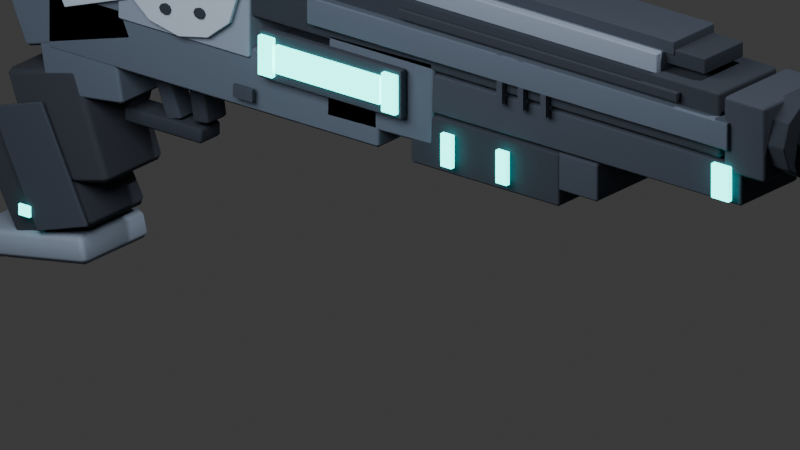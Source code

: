# Source: scifi_revolver_reference_match.blend  (saved by Blender 5.1.29; exported with 4.5.12 LTS)
import bpy
from mathutils import Matrix  # noqa: F401  (used for matrix-valued properties, if any)

bpy.ops.wm.read_factory_settings(use_empty=True)
scene = bpy.context.scene
scene.name = 'Scene'

# ---- collections
col_collection = bpy.data.collections.new('Collection'); scene.collection.children.link(col_collection)
col_scifi_revolver_referencematch = bpy.data.collections.new('SciFi_Revolver_ReferenceMatch'); scene.collection.children.link(col_scifi_revolver_referencematch)

# ---- materials (node trees are filled in below, after node groups)
mat_mat_ref_darkbluegray = bpy.data.materials.new('MAT_Ref_DarkBlueGray')
mat_mat_ref_lightslate = bpy.data.materials.new('MAT_Ref_LightSlate')
mat_mat_ref_black = bpy.data.materials.new('MAT_Ref_Black')
mat_mat_ref_slate = bpy.data.materials.new('MAT_Ref_Slate')
mat_mat_ref_insetdark = bpy.data.materials.new('MAT_Ref_InsetDark')
mat_mat_ref_cyanglow = bpy.data.materials.new('MAT_Ref_CyanGlow')
mat_mat_ref_gripblack = bpy.data.materials.new('MAT_Ref_GripBlack')

# ---- material node trees
mat_mat_ref_darkbluegray.use_nodes = True; mat_mat_ref_darkbluegray.node_tree.nodes.clear()
_N = mat_mat_ref_darkbluegray.node_tree.nodes; _L = mat_mat_ref_darkbluegray.node_tree.links
n0 = _N.new('ShaderNodeBsdfPrincipled'); n0.name = 'Principled BSDF'; n0.location = (-200, 100)
n0.inputs[0].default_value = (0.07, 0.095, 0.135, 1.0)
n0.inputs[1].default_value = 0.05
n0.inputs[2].default_value = 0.86
n1 = _N.new('ShaderNodeOutputMaterial'); n1.name = 'Material Output'; n1.location = (200, 100)
_L.new(n0.outputs[0], n1.inputs[0])
n1.is_active_output = True
mat_mat_ref_lightslate.use_nodes = True; mat_mat_ref_lightslate.node_tree.nodes.clear()
_N = mat_mat_ref_lightslate.node_tree.nodes; _L = mat_mat_ref_lightslate.node_tree.links
n0 = _N.new('ShaderNodeBsdfPrincipled'); n0.name = 'Principled BSDF'; n0.location = (-200, 100)
n0.inputs[0].default_value = (0.38, 0.46, 0.56, 1.0)
n0.inputs[1].default_value = 0.02
n0.inputs[2].default_value = 0.72
n1 = _N.new('ShaderNodeOutputMaterial'); n1.name = 'Material Output'; n1.location = (200, 100)
_L.new(n0.outputs[0], n1.inputs[0])
n1.is_active_output = True
mat_mat_ref_black.use_nodes = True; mat_mat_ref_black.node_tree.nodes.clear()
_N = mat_mat_ref_black.node_tree.nodes; _L = mat_mat_ref_black.node_tree.links
n0 = _N.new('ShaderNodeBsdfPrincipled'); n0.name = 'Principled BSDF'; n0.location = (-200, 100)
n0.inputs[0].default_value = (0.015, 0.022, 0.035, 1.0)
n0.inputs[2].default_value = 0.9
n1 = _N.new('ShaderNodeOutputMaterial'); n1.name = 'Material Output'; n1.location = (200, 100)
_L.new(n0.outputs[0], n1.inputs[0])
n1.is_active_output = True
mat_mat_ref_slate.use_nodes = True; mat_mat_ref_slate.node_tree.nodes.clear()
_N = mat_mat_ref_slate.node_tree.nodes; _L = mat_mat_ref_slate.node_tree.links
n0 = _N.new('ShaderNodeBsdfPrincipled'); n0.name = 'Principled BSDF'; n0.location = (-200, 100)
n0.inputs[0].default_value = (0.19, 0.235, 0.31, 1.0)
n0.inputs[1].default_value = 0.04
n0.inputs[2].default_value = 0.78
n1 = _N.new('ShaderNodeOutputMaterial'); n1.name = 'Material Output'; n1.location = (200, 100)
_L.new(n0.outputs[0], n1.inputs[0])
n1.is_active_output = True
mat_mat_ref_insetdark.use_nodes = True; mat_mat_ref_insetdark.node_tree.nodes.clear()
_N = mat_mat_ref_insetdark.node_tree.nodes; _L = mat_mat_ref_insetdark.node_tree.links
n0 = _N.new('ShaderNodeBsdfPrincipled'); n0.name = 'Principled BSDF'; n0.location = (-200, 100)
n0.inputs[0].default_value = (0.028, 0.038, 0.058, 1.0)
n0.inputs[2].default_value = 0.9
n1 = _N.new('ShaderNodeOutputMaterial'); n1.name = 'Material Output'; n1.location = (200, 100)
_L.new(n0.outputs[0], n1.inputs[0])
n1.is_active_output = True
mat_mat_ref_cyanglow.use_nodes = True; mat_mat_ref_cyanglow.node_tree.nodes.clear()
_N = mat_mat_ref_cyanglow.node_tree.nodes; _L = mat_mat_ref_cyanglow.node_tree.links
n0 = _N.new('ShaderNodeBsdfPrincipled'); n0.name = 'Principled BSDF'; n0.location = (-200, 100)
n0.inputs[0].default_value = (0.0, 0.95, 0.82, 1.0)
n0.inputs[2].default_value = 0.35
n0.inputs[27].default_value = (0.0, 1.0, 0.85, 1.0)
n0.inputs[28].default_value = 4.5
n1 = _N.new('ShaderNodeOutputMaterial'); n1.name = 'Material Output'; n1.location = (200, 100)
_L.new(n0.outputs[0], n1.inputs[0])
n1.is_active_output = True
mat_mat_ref_gripblack.use_nodes = True; mat_mat_ref_gripblack.node_tree.nodes.clear()
_N = mat_mat_ref_gripblack.node_tree.nodes; _L = mat_mat_ref_gripblack.node_tree.links
n0 = _N.new('ShaderNodeBsdfPrincipled'); n0.name = 'Principled BSDF'; n0.location = (-200, 100)
n0.inputs[0].default_value = (0.02, 0.025, 0.038, 1.0)
n0.inputs[2].default_value = 0.92
n1 = _N.new('ShaderNodeOutputMaterial'); n1.name = 'Material Output'; n1.location = (200, 100)
_L.new(n0.outputs[0], n1.inputs[0])
n1.is_active_output = True

# ---- world
world_world = bpy.data.worlds.new('World'); scene.world = world_world
world_world.use_nodes = True; world_world.node_tree.nodes.clear()
_N = world_world.node_tree.nodes; _L = world_world.node_tree.links
n0 = _N.new('ShaderNodeOutputWorld'); n0.name = 'World Output'; n0.location = (200, 100)
n1 = _N.new('ShaderNodeBackground'); n1.name = 'Background'; n1.location = (-200, 100)
n1.inputs[0].default_value = (0.05088, 0.05088, 0.05088, 1.0)
_L.new(n1.outputs[0], n0.inputs[0])
n0.is_active_output = True
world_world.color = (0.05088, 0.05088, 0.05088)
world_world.sun_shadow_jitter_overblur = 0.0

# ---- cameras
cam_camera = bpy.data.cameras.new('Camera')
cam_camera.clip_end = 100.0
cam_camera.ortho_scale = 7.314
cam_camera_006 = bpy.data.cameras.new('Camera.006')
cam_camera_006.type = 'ORTHO'
cam_camera_006.lens = 70.0
cam_camera_006.ortho_scale = 2.8
cam_camera_007 = bpy.data.cameras.new('Camera.007')
cam_camera_007.type = 'ORTHO'
cam_camera_007.lens = 70.0
cam_camera_007.ortho_scale = 5.6
cam_camera_008 = bpy.data.cameras.new('Camera.008')
cam_camera_008.type = 'ORTHO'
cam_camera_008.lens = 70.0
cam_camera_008.ortho_scale = 2.5
cam_camera_009 = bpy.data.cameras.new('Camera.009')
cam_camera_009.type = 'ORTHO'
cam_camera_009.lens = 70.0
cam_camera_009.ortho_scale = 2.5
cam_camera_010 = bpy.data.cameras.new('Camera.010')
cam_camera_010.type = 'ORTHO'
cam_camera_010.lens = 70.0
cam_camera_010.ortho_scale = 3.8

# ---- lights
light_light = bpy.data.lights.new('Light', 'POINT')
light_light.energy = 1000.0
light_light.shadow_soft_size = 0.1
light_area_001 = bpy.data.lights.new('Area.001', 'AREA')
light_area_001.energy = 600.0
light_area_001.size = 4.5
light_area_001.size_y = 1.0

# ---- meshes
me_cube_038 = bpy.data.meshes.new('Cube.038')
me_cube_038.from_pydata([(-1.015, -0.2235, -0.1614), (-1.015, -0.2235, 0.1614), (-1.015, 0.2235, -0.1614), (-1.015, 0.2235, 0.1614), (1.015, -0.2235, -0.1614), (1.015, -0.2235, 0.1614), (1.015, 0.2235, -0.1614), (1.015, 0.2235, 0.1614)], [], [(0, 1, 3, 2), (2, 3, 7, 6), (6, 7, 5, 4), (4, 5, 1, 0), (2, 6, 4, 0), (7, 3, 1, 5)])
_uv = me_cube_038.uv_layers.new(name='UVMap')
_uv.uv.foreach_set('vector', [0.375, 0.0, 0.625, 0.0, 0.625, 0.25, 0.375, 0.25, 0.375, 0.25, 0.625, 0.25, 0.625, 0.5, 0.375, 0.5, 0.375, 0.5, 0.625, 0.5, 0.625, 0.75, 0.375, 0.75, 0.375, 0.75, 0.625, 0.75, 0.625, 1.0, 0.375, 1.0, 0.125, 0.5, 0.375, 0.5, 0.375, 0.75, 0.125, 0.75, 0.625, 0.5, 0.875, 0.5, 0.875, 0.75, 0.625, 0.75])
me_cube_038.materials.append(mat_mat_ref_darkbluegray)
me_cube_038.update()
me_cube_039 = bpy.data.meshes.new('Cube.039')
me_cube_039.from_pydata([(-0.2301, -0.2235, -0.3344), (-0.4402, -0.2235, 0.1357), (-0.2301, 0.2235, -0.3344), (-0.4402, 0.2235, 0.1357), (0.4402, -0.2235, -0.1357), (0.2301, -0.2235, 0.3344), (0.4402, 0.2235, -0.1357), (0.2301, 0.2235, 0.3344)], [], [(0, 1, 3, 2), (2, 3, 7, 6), (6, 7, 5, 4), (4, 5, 1, 0), (2, 6, 4, 0), (7, 3, 1, 5)])
_uv = me_cube_039.uv_layers.new(name='UVMap')
_uv.uv.foreach_set('vector', [0.375, 0.0, 0.625, 0.0, 0.625, 0.25, 0.375, 0.25, 0.375, 0.25, 0.625, 0.25, 0.625, 0.5, 0.375, 0.5, 0.375, 0.5, 0.625, 0.5, 0.625, 0.75, 0.375, 0.75, 0.375, 0.75, 0.625, 0.75, 0.625, 1.0, 0.375, 1.0, 0.125, 0.5, 0.375, 0.5, 0.375, 0.75, 0.125, 0.75, 0.625, 0.5, 0.875, 0.5, 0.875, 0.75, 0.625, 0.75])
me_cube_039.materials.append(mat_mat_ref_darkbluegray)
me_cube_039.update()
me_cube_040 = bpy.data.meshes.new('Cube.040')
me_cube_040.from_pydata([(-0.361, -0.2235, -0.1787), (-0.2865, -0.2235, 0.2528), (-0.361, 0.2235, -0.1787), (-0.2865, 0.2235, 0.2528), (0.2865, -0.2235, -0.2528), (0.361, -0.2235, 0.1787), (0.2865, 0.2235, -0.2528), (0.361, 0.2235, 0.1787)], [], [(0, 1, 3, 2), (2, 3, 7, 6), (6, 7, 5, 4), (4, 5, 1, 0), (2, 6, 4, 0), (7, 3, 1, 5)])
_uv = me_cube_040.uv_layers.new(name='UVMap')
_uv.uv.foreach_set('vector', [0.375, 0.0, 0.625, 0.0, 0.625, 0.25, 0.375, 0.25, 0.375, 0.25, 0.625, 0.25, 0.625, 0.5, 0.375, 0.5, 0.375, 0.5, 0.625, 0.5, 0.625, 0.75, 0.375, 0.75, 0.375, 0.75, 0.625, 0.75, 0.625, 1.0, 0.375, 1.0, 0.125, 0.5, 0.375, 0.5, 0.375, 0.75, 0.125, 0.75, 0.625, 0.5, 0.875, 0.5, 0.875, 0.75, 0.625, 0.75])
me_cube_040.materials.append(mat_mat_ref_darkbluegray)
me_cube_040.update()
me_cube_041 = bpy.data.meshes.new('Cube.041')
me_cube_041.from_pydata([(-0.1558, -0.01504, -0.1316), (-0.2243, -0.01504, -0.006264), (-0.1558, 0.01504, -0.1316), (-0.2243, 0.01504, -0.006264), (0.2243, -0.01504, 0.006264), (0.1558, -0.01504, 0.1316), (0.2243, 0.01504, 0.006264), (0.1558, 0.01504, 0.1316)], [], [(0, 1, 3, 2), (2, 3, 7, 6), (6, 7, 5, 4), (4, 5, 1, 0), (2, 6, 4, 0), (7, 3, 1, 5)])
_uv = me_cube_041.uv_layers.new(name='UVMap')
_uv.uv.foreach_set('vector', [0.375, 0.0, 0.625, 0.0, 0.625, 0.25, 0.375, 0.25, 0.375, 0.25, 0.625, 0.25, 0.625, 0.5, 0.375, 0.5, 0.375, 0.5, 0.625, 0.5, 0.625, 0.75, 0.375, 0.75, 0.375, 0.75, 0.625, 0.75, 0.625, 1.0, 0.375, 1.0, 0.125, 0.5, 0.375, 0.5, 0.375, 0.75, 0.125, 0.75, 0.625, 0.5, 0.875, 0.5, 0.875, 0.75, 0.625, 0.75])
me_cube_041.materials.append(mat_mat_ref_lightslate)
me_cube_041.update()
me_cube_042 = bpy.data.meshes.new('Cube.042')
me_cube_042.from_pydata([(-1.446, -0.2235, -0.1695), (-1.446, -0.2235, 0.1695), (-1.446, 0.2235, -0.1695), (-1.446, 0.2235, 0.1695), (1.446, -0.2235, -0.1695), (1.446, -0.2235, 0.1695), (1.446, 0.2235, -0.1695), (1.446, 0.2235, 0.1695)], [], [(0, 1, 3, 2), (2, 3, 7, 6), (6, 7, 5, 4), (4, 5, 1, 0), (2, 6, 4, 0), (7, 3, 1, 5)])
_uv = me_cube_042.uv_layers.new(name='UVMap')
_uv.uv.foreach_set('vector', [0.375, 0.0, 0.625, 0.0, 0.625, 0.25, 0.375, 0.25, 0.375, 0.25, 0.625, 0.25, 0.625, 0.5, 0.375, 0.5, 0.375, 0.5, 0.625, 0.5, 0.625, 0.75, 0.375, 0.75, 0.375, 0.75, 0.625, 0.75, 0.625, 1.0, 0.375, 1.0, 0.125, 0.5, 0.375, 0.5, 0.375, 0.75, 0.125, 0.75, 0.625, 0.5, 0.875, 0.5, 0.875, 0.75, 0.625, 0.75])
me_cube_042.materials.append(mat_mat_ref_black)
me_cube_042.update()
me_cube_043 = bpy.data.meshes.new('Cube.043')
me_cube_043.from_pydata([(-1.263, -0.2063, -0.05648), (-1.263, -0.2063, 0.05648), (-1.263, 0.2063, -0.05648), (-1.263, 0.2063, 0.05648), (1.263, -0.2063, -0.05648), (1.263, -0.2063, 0.05648), (1.263, 0.2063, -0.05648), (1.263, 0.2063, 0.05648)], [], [(0, 1, 3, 2), (2, 3, 7, 6), (6, 7, 5, 4), (4, 5, 1, 0), (2, 6, 4, 0), (7, 3, 1, 5)])
_uv = me_cube_043.uv_layers.new(name='UVMap')
_uv.uv.foreach_set('vector', [0.375, 0.0, 0.625, 0.0, 0.625, 0.25, 0.375, 0.25, 0.375, 0.25, 0.625, 0.25, 0.625, 0.5, 0.375, 0.5, 0.375, 0.5, 0.625, 0.5, 0.625, 0.75, 0.375, 0.75, 0.375, 0.75, 0.625, 0.75, 0.625, 1.0, 0.375, 1.0, 0.125, 0.5, 0.375, 0.5, 0.375, 0.75, 0.125, 0.75, 0.625, 0.5, 0.875, 0.5, 0.875, 0.75, 0.625, 0.75])
me_cube_043.materials.append(mat_mat_ref_slate)
me_cube_043.update()
me_cube_044 = bpy.data.meshes.new('Cube.044')
me_cube_044.from_pydata([(-1.114, -0.2149, -0.1009), (-1.114, -0.2149, 0.1009), (-1.114, 0.2149, -0.1009), (-1.114, 0.2149, 0.1009), (1.114, -0.2149, -0.1009), (1.114, -0.2149, 0.1009), (1.114, 0.2149, -0.1009), (1.114, 0.2149, 0.1009)], [], [(0, 1, 3, 2), (2, 3, 7, 6), (6, 7, 5, 4), (4, 5, 1, 0), (2, 6, 4, 0), (7, 3, 1, 5)])
_uv = me_cube_044.uv_layers.new(name='UVMap')
_uv.uv.foreach_set('vector', [0.375, 0.0, 0.625, 0.0, 0.625, 0.25, 0.375, 0.25, 0.375, 0.25, 0.625, 0.25, 0.625, 0.5, 0.375, 0.5, 0.375, 0.5, 0.625, 0.5, 0.625, 0.75, 0.375, 0.75, 0.375, 0.75, 0.625, 0.75, 0.625, 1.0, 0.375, 1.0, 0.125, 0.5, 0.375, 0.5, 0.375, 0.75, 0.125, 0.75, 0.625, 0.5, 0.875, 0.5, 0.875, 0.75, 0.625, 0.75])
me_cube_044.materials.append(mat_mat_ref_insetdark)
me_cube_044.update()
me_cube_045 = bpy.data.meshes.new('Cube.045')
me_cube_045.from_pydata([(-0.1288, -0.2407, -0.1937), (-0.1288, -0.2407, 0.1937), (-0.1288, 0.2407, -0.1937), (-0.1288, 0.2407, 0.1937), (0.1288, -0.2407, -0.1937), (0.1288, -0.2407, 0.1937), (0.1288, 0.2407, -0.1937), (0.1288, 0.2407, 0.1937)], [], [(0, 1, 3, 2), (2, 3, 7, 6), (6, 7, 5, 4), (4, 5, 1, 0), (2, 6, 4, 0), (7, 3, 1, 5)])
_uv = me_cube_045.uv_layers.new(name='UVMap')
_uv.uv.foreach_set('vector', [0.375, 0.0, 0.625, 0.0, 0.625, 0.25, 0.375, 0.25, 0.375, 0.25, 0.625, 0.25, 0.625, 0.5, 0.375, 0.5, 0.375, 0.5, 0.625, 0.5, 0.625, 0.75, 0.375, 0.75, 0.375, 0.75, 0.625, 0.75, 0.625, 1.0, 0.375, 1.0, 0.125, 0.5, 0.375, 0.5, 0.375, 0.75, 0.125, 0.75, 0.625, 0.5, 0.875, 0.5, 0.875, 0.75, 0.625, 0.75])
me_cube_045.materials.append(mat_mat_ref_insetdark)
me_cube_045.update()
me_cube_046 = bpy.data.meshes.new('Cube.046')
me_cube_046.from_pydata([(-0.05449, -0.01504, -0.08876), (-0.05449, -0.01504, 0.08876), (-0.05449, 0.01504, -0.08876), (-0.05449, 0.01504, 0.08876), (0.05449, -0.01504, -0.08876), (0.05449, -0.01504, 0.08876), (0.05449, 0.01504, -0.08876), (0.05449, 0.01504, 0.08876)], [], [(0, 1, 3, 2), (2, 3, 7, 6), (6, 7, 5, 4), (4, 5, 1, 0), (2, 6, 4, 0), (7, 3, 1, 5)])
_uv = me_cube_046.uv_layers.new(name='UVMap')
_uv.uv.foreach_set('vector', [0.375, 0.0, 0.625, 0.0, 0.625, 0.25, 0.375, 0.25, 0.375, 0.25, 0.625, 0.25, 0.625, 0.5, 0.375, 0.5, 0.375, 0.5, 0.625, 0.5, 0.625, 0.75, 0.375, 0.75, 0.375, 0.75, 0.625, 0.75, 0.625, 1.0, 0.375, 1.0, 0.125, 0.5, 0.375, 0.5, 0.375, 0.75, 0.125, 0.75, 0.625, 0.5, 0.875, 0.5, 0.875, 0.75, 0.625, 0.75])
me_cube_046.materials.append(mat_mat_ref_cyanglow)
me_cube_046.update()
me_cube_047 = bpy.data.meshes.new('Cube.047')
me_cube_047.from_pydata([(-0.852, -0.01375, -0.02219), (-0.852, -0.01375, 0.02219), (-0.852, 0.01375, -0.02219), (-0.852, 0.01375, 0.02219), (0.852, -0.01375, -0.02219), (0.852, -0.01375, 0.02219), (0.852, 0.01375, -0.02219), (0.852, 0.01375, 0.02219)], [], [(0, 1, 3, 2), (2, 3, 7, 6), (6, 7, 5, 4), (4, 5, 1, 0), (2, 6, 4, 0), (7, 3, 1, 5)])
_uv = me_cube_047.uv_layers.new(name='UVMap')
_uv.uv.foreach_set('vector', [0.375, 0.0, 0.625, 0.0, 0.625, 0.25, 0.375, 0.25, 0.375, 0.25, 0.625, 0.25, 0.625, 0.5, 0.375, 0.5, 0.375, 0.5, 0.625, 0.5, 0.625, 0.75, 0.375, 0.75, 0.375, 0.75, 0.625, 0.75, 0.625, 1.0, 0.375, 1.0, 0.125, 0.5, 0.375, 0.5, 0.375, 0.75, 0.125, 0.75, 0.625, 0.5, 0.875, 0.5, 0.875, 0.75, 0.625, 0.75])
me_cube_047.materials.append(mat_mat_ref_black)
me_cube_047.update()
me_cube_048 = bpy.data.meshes.new('Cube.048')
me_cube_048.from_pydata([(-0.01734, -0.01504, -0.1251), (-0.01734, -0.01504, 0.1251), (-0.01734, 0.01504, -0.1251), (-0.01734, 0.01504, 0.1251), (0.01734, -0.01504, -0.1251), (0.01734, -0.01504, 0.1251), (0.01734, 0.01504, -0.1251), (0.01734, 0.01504, 0.1251)], [], [(0, 1, 3, 2), (2, 3, 7, 6), (6, 7, 5, 4), (4, 5, 1, 0), (2, 6, 4, 0), (7, 3, 1, 5)])
_uv = me_cube_048.uv_layers.new(name='UVMap')
_uv.uv.foreach_set('vector', [0.375, 0.0, 0.625, 0.0, 0.625, 0.25, 0.375, 0.25, 0.375, 0.25, 0.625, 0.25, 0.625, 0.5, 0.375, 0.5, 0.375, 0.5, 0.625, 0.5, 0.625, 0.75, 0.375, 0.75, 0.375, 0.75, 0.625, 0.75, 0.625, 1.0, 0.375, 1.0, 0.125, 0.5, 0.375, 0.5, 0.375, 0.75, 0.125, 0.75, 0.625, 0.5, 0.875, 0.5, 0.875, 0.75, 0.625, 0.75])
me_cube_048.materials.append(mat_mat_ref_insetdark)
me_cube_048.update()
me_cube_049 = bpy.data.meshes.new('Cube.049')
me_cube_049.from_pydata([(-0.01734, -0.01504, -0.1251), (-0.01734, -0.01504, 0.1251), (-0.01734, 0.01504, -0.1251), (-0.01734, 0.01504, 0.1251), (0.01734, -0.01504, -0.1251), (0.01734, -0.01504, 0.1251), (0.01734, 0.01504, -0.1251), (0.01734, 0.01504, 0.1251)], [], [(0, 1, 3, 2), (2, 3, 7, 6), (6, 7, 5, 4), (4, 5, 1, 0), (2, 6, 4, 0), (7, 3, 1, 5)])
_uv = me_cube_049.uv_layers.new(name='UVMap')
_uv.uv.foreach_set('vector', [0.375, 0.0, 0.625, 0.0, 0.625, 0.25, 0.375, 0.25, 0.375, 0.25, 0.625, 0.25, 0.625, 0.5, 0.375, 0.5, 0.375, 0.5, 0.625, 0.5, 0.625, 0.75, 0.375, 0.75, 0.375, 0.75, 0.625, 0.75, 0.625, 1.0, 0.375, 1.0, 0.125, 0.5, 0.375, 0.5, 0.375, 0.75, 0.125, 0.75, 0.625, 0.5, 0.875, 0.5, 0.875, 0.75, 0.625, 0.75])
me_cube_049.materials.append(mat_mat_ref_insetdark)
me_cube_049.update()
me_cube_050 = bpy.data.meshes.new('Cube.050')
me_cube_050.from_pydata([(-0.01734, -0.01504, -0.1251), (-0.01734, -0.01504, 0.1251), (-0.01734, 0.01504, -0.1251), (-0.01734, 0.01504, 0.1251), (0.01734, -0.01504, -0.1251), (0.01734, -0.01504, 0.1251), (0.01734, 0.01504, -0.1251), (0.01734, 0.01504, 0.1251)], [], [(0, 1, 3, 2), (2, 3, 7, 6), (6, 7, 5, 4), (4, 5, 1, 0), (2, 6, 4, 0), (7, 3, 1, 5)])
_uv = me_cube_050.uv_layers.new(name='UVMap')
_uv.uv.foreach_set('vector', [0.375, 0.0, 0.625, 0.0, 0.625, 0.25, 0.375, 0.25, 0.375, 0.25, 0.625, 0.25, 0.625, 0.5, 0.375, 0.5, 0.375, 0.5, 0.625, 0.5, 0.625, 0.75, 0.375, 0.75, 0.375, 0.75, 0.625, 0.75, 0.625, 1.0, 0.375, 1.0, 0.125, 0.5, 0.375, 0.5, 0.375, 0.75, 0.125, 0.75, 0.625, 0.5, 0.875, 0.5, 0.875, 0.75, 0.625, 0.75])
me_cube_050.materials.append(mat_mat_ref_insetdark)
me_cube_050.update()
me_cylinder_010 = bpy.data.meshes.new('Cylinder.010')
me_cylinder_010.from_pydata([(-0.06935, 0.2192, 2.469e-09), (0.06935, 0.2192, -2.469e-09), (-0.06935, 0.1773, -0.1209), (0.06935, 0.1773, -0.1209), (-0.06935, 0.06774, -0.1957), (0.06935, 0.06774, -0.1957), (-0.06935, -0.06774, -0.1957), (0.06935, -0.06774, -0.1957), (-0.06935, -0.1773, -0.1209), (0.06935, -0.1773, -0.1209), (-0.06935, -0.2192, 2.469e-09), (0.06935, -0.2192, -2.469e-09), (-0.06935, -0.1773, 0.1209), (0.06935, -0.1773, 0.1209), (-0.06935, -0.06774, 0.1957), (0.06935, -0.06774, 0.1957), (-0.06935, 0.06774, 0.1957), (0.06935, 0.06774, 0.1957), (-0.06935, 0.1773, 0.1209), (0.06935, 0.1773, 0.1209)], [], [(0, 1, 3, 2), (2, 3, 5, 4), (4, 5, 7, 6), (6, 7, 9, 8), (8, 9, 11, 10), (10, 11, 13, 12), (12, 13, 15, 14), (14, 15, 17, 16), (3, 1, 19, 17, 15, 13, 11, 9, 7, 5), (16, 17, 19, 18), (18, 19, 1, 0), (0, 2, 4, 6, 8, 10, 12, 14, 16, 18)])
_uv = me_cylinder_010.uv_layers.new(name='UVMap')
_uv.uv.foreach_set('vector', [1.0, 0.5, 1.0, 1.0, 0.9, 1.0, 0.9, 0.5, 0.9, 0.5, 0.9, 1.0, 0.8, 1.0, 0.8, 0.5, 0.8, 0.5, 0.8, 1.0, 0.7, 1.0, 0.7, 0.5, 0.7, 0.5, 0.7, 1.0, 0.6, 1.0, 0.6, 0.5, 0.6, 0.5, 0.6, 1.0, 0.5, 1.0, 0.5, 0.5, 0.5, 0.5, 0.5, 1.0, 0.4, 1.0, 0.4, 0.5, 0.4, 0.5, 0.4, 1.0, 0.3, 1.0, 0.3, 0.5, 0.3, 0.5, 0.3, 1.0, 0.2, 1.0, 0.2, 0.5, 0.3911, 0.4442, 0.25, 0.49, 0.1089, 0.4442, 0.02175, 0.3242, 0.02175, 0.1758, 0.1089, 0.05584, 0.25, 0.01, 0.3911, 0.05584, 0.4783, 0.1758, 0.4783, 0.3242, 0.2, 0.5, 0.2, 1.0, 0.1, 1.0, 0.1, 0.5, 0.1, 0.5, 0.1, 1.0, -7.451e-08, 1.0, -7.451e-08, 0.5, 0.75, 0.49, 0.8911, 0.4442, 0.9783, 0.3242, 0.9783, 0.1758, 0.8911, 0.05584, 0.75, 0.01, 0.6089, 0.05584, 0.5217, 0.1758, 0.5217, 0.3242, 0.6089, 0.4442])
me_cylinder_010.materials.append(mat_mat_ref_black)
me_cylinder_010.update()
me_cylinder_011 = bpy.data.meshes.new('Cylinder.011')
me_cylinder_011.from_pydata([(-0.01734, 0.116, 6.172e-10), (0.01734, 0.116, -6.172e-10), (-0.01734, 0.09388, -0.06403), (0.01734, 0.09388, -0.06403), (-0.01734, 0.03586, -0.1036), (0.01734, 0.03586, -0.1036), (-0.01734, -0.03586, -0.1036), (0.01734, -0.03586, -0.1036), (-0.01734, -0.09388, -0.06403), (0.01734, -0.09388, -0.06403), (-0.01734, -0.116, 6.172e-10), (0.01734, -0.116, -6.172e-10), (-0.01734, -0.09388, 0.06403), (0.01734, -0.09388, 0.06403), (-0.01734, -0.03586, 0.1036), (0.01734, -0.03586, 0.1036), (-0.01734, 0.03586, 0.1036), (0.01734, 0.03586, 0.1036), (-0.01734, 0.09388, 0.06403), (0.01734, 0.09388, 0.06403)], [], [(0, 1, 3, 2), (2, 3, 5, 4), (4, 5, 7, 6), (6, 7, 9, 8), (8, 9, 11, 10), (10, 11, 13, 12), (12, 13, 15, 14), (14, 15, 17, 16), (3, 1, 19, 17, 15, 13, 11, 9, 7, 5), (16, 17, 19, 18), (18, 19, 1, 0), (0, 2, 4, 6, 8, 10, 12, 14, 16, 18)])
_uv = me_cylinder_011.uv_layers.new(name='UVMap')
_uv.uv.foreach_set('vector', [1.0, 0.5, 1.0, 1.0, 0.9, 1.0, 0.9, 0.5, 0.9, 0.5, 0.9, 1.0, 0.8, 1.0, 0.8, 0.5, 0.8, 0.5, 0.8, 1.0, 0.7, 1.0, 0.7, 0.5, 0.7, 0.5, 0.7, 1.0, 0.6, 1.0, 0.6, 0.5, 0.6, 0.5, 0.6, 1.0, 0.5, 1.0, 0.5, 0.5, 0.5, 0.5, 0.5, 1.0, 0.4, 1.0, 0.4, 0.5, 0.4, 0.5, 0.4, 1.0, 0.3, 1.0, 0.3, 0.5, 0.3, 0.5, 0.3, 1.0, 0.2, 1.0, 0.2, 0.5, 0.3911, 0.4442, 0.25, 0.49, 0.1089, 0.4442, 0.02175, 0.3242, 0.02175, 0.1758, 0.1089, 0.05584, 0.25, 0.01, 0.3911, 0.05584, 0.4783, 0.1758, 0.4783, 0.3242, 0.2, 0.5, 0.2, 1.0, 0.1, 1.0, 0.1, 0.5, 0.1, 0.5, 0.1, 1.0, -7.451e-08, 1.0, -7.451e-08, 0.5, 0.75, 0.49, 0.8911, 0.4442, 0.9783, 0.3242, 0.9783, 0.1758, 0.8911, 0.05584, 0.75, 0.01, 0.6089, 0.05584, 0.5217, 0.1758, 0.5217, 0.3242, 0.6089, 0.4442])
me_cylinder_011.materials.append(mat_mat_ref_insetdark)
me_cylinder_011.update()
me_cube_051 = bpy.data.meshes.new('Cube.051')
me_cube_051.from_pydata([(-0.4062, -0.2407, -0.3147), (-0.4062, -0.2407, 0.3147), (-0.4062, 0.2407, -0.3147), (-0.4062, 0.2407, 0.3147), (0.4062, -0.2407, -0.3147), (0.4062, -0.2407, 0.3147), (0.4062, 0.2407, -0.3147), (0.4062, 0.2407, 0.3147)], [], [(0, 1, 3, 2), (2, 3, 7, 6), (6, 7, 5, 4), (4, 5, 1, 0), (2, 6, 4, 0), (7, 3, 1, 5)])
_uv = me_cube_051.uv_layers.new(name='UVMap')
_uv.uv.foreach_set('vector', [0.375, 0.0, 0.625, 0.0, 0.625, 0.25, 0.375, 0.25, 0.375, 0.25, 0.625, 0.25, 0.625, 0.5, 0.375, 0.5, 0.375, 0.5, 0.625, 0.5, 0.625, 0.75, 0.375, 0.75, 0.375, 0.75, 0.625, 0.75, 0.625, 1.0, 0.375, 1.0, 0.125, 0.5, 0.375, 0.5, 0.375, 0.75, 0.125, 0.75, 0.625, 0.5, 0.875, 0.5, 0.875, 0.75, 0.625, 0.75])
me_cube_051.materials.append(mat_mat_ref_slate)
me_cube_051.update()
me_cylinder_012 = bpy.data.meshes.new('Cylinder.012')
me_cylinder_012.from_pydata([(0.0, 0.01504, 0.2905), (0.0, -0.01504, 0.2905), (0.1783, 0.01504, 0.2516), (0.1783, -0.01504, 0.2516), (0.3089, 0.01504, 0.1452), (0.3089, -0.01504, 0.1452), (0.3566, 0.01504, 6.172e-10), (0.3566, -0.01504, -6.172e-10), (0.3089, 0.01504, -0.1452), (0.3089, -0.01504, -0.1452), (0.1783, 0.01504, -0.2516), (0.1783, -0.01504, -0.2516), (0.0, 0.01504, -0.2905), (0.0, -0.01504, -0.2905), (-0.1783, 0.01504, -0.2516), (-0.1783, -0.01504, -0.2516), (-0.3089, 0.01504, -0.1452), (-0.3089, -0.01504, -0.1452), (-0.3566, 0.01504, 6.172e-10), (-0.3566, -0.01504, -6.172e-10), (-0.3089, 0.01504, 0.1452), (-0.3089, -0.01504, 0.1452), (-0.1783, 0.01504, 0.2516), (-0.1783, -0.01504, 0.2516)], [], [(0, 1, 3, 2), (2, 3, 5, 4), (4, 5, 7, 6), (6, 7, 9, 8), (8, 9, 11, 10), (10, 11, 13, 12), (12, 13, 15, 14), (14, 15, 17, 16), (16, 17, 19, 18), (18, 19, 21, 20), (3, 1, 23, 21, 19, 17, 15, 13, 11, 9, 7, 5), (20, 21, 23, 22), (22, 23, 1, 0), (0, 2, 4, 6, 8, 10, 12, 14, 16, 18, 20, 22)])
_uv = me_cylinder_012.uv_layers.new(name='UVMap')
_uv.uv.foreach_set('vector', [1.0, 0.5, 1.0, 1.0, 0.9167, 1.0, 0.9167, 0.5, 0.9167, 0.5, 0.9167, 1.0, 0.8333, 1.0, 0.8333, 0.5, 0.8333, 0.5, 0.8333, 1.0, 0.75, 1.0, 0.75, 0.5, 0.75, 0.5, 0.75, 1.0, 0.6667, 1.0, 0.6667, 0.5, 0.6667, 0.5, 0.6667, 1.0, 0.5833, 1.0, 0.5833, 0.5, 0.5833, 0.5, 0.5833, 1.0, 0.5, 1.0, 0.5, 0.5, 0.5, 0.5, 0.5, 1.0, 0.4167, 1.0, 0.4167, 0.5, 0.4167, 0.5, 0.4167, 1.0, 0.3333, 1.0, 0.3333, 0.5, 0.3333, 0.5, 0.3333, 1.0, 0.25, 1.0, 0.25, 0.5, 0.25, 0.5, 0.25, 1.0, 0.1667, 1.0, 0.1667, 0.5, 0.37, 0.4578, 0.25, 0.49, 0.13, 0.4578, 0.04215, 0.37, 0.01, 0.25, 0.04215, 0.13, 0.13, 0.04215, 0.25, 0.01, 0.37, 0.04215, 0.4578, 0.13, 0.49, 0.25, 0.4578, 0.37, 0.1667, 0.5, 0.1667, 1.0, 0.08333, 1.0, 0.08333, 0.5, 0.08333, 0.5, 0.08333, 1.0, 7.451e-08, 1.0, 7.451e-08, 0.5, 0.75, 0.49, 0.87, 0.4578, 0.9578, 0.37, 0.99, 0.25, 0.9578, 0.13, 0.87, 0.04215, 0.75, 0.01, 0.63, 0.04215, 0.5422, 0.13, 0.51, 0.25, 0.5422, 0.37, 0.63, 0.4578])
me_cylinder_012.materials.append(mat_mat_ref_lightslate)
me_cylinder_012.update()
me_cylinder_013 = bpy.data.meshes.new('Cylinder.013')
me_cylinder_013.from_pydata([(0.0, 0.007736, 0.02824), (0.0, -0.007736, 0.02824), (0.02452, 0.007736, 0.01997), (0.02452, -0.007736, 0.01997), (0.03467, 0.007736, 3.174e-10), (0.03467, -0.007736, -3.174e-10), (0.02452, 0.007736, -0.01997), (0.02452, -0.007736, -0.01997), (0.0, 0.007736, -0.02824), (0.0, -0.007736, -0.02824), (-0.02452, 0.007736, -0.01997), (-0.02452, -0.007736, -0.01997), (-0.03467, 0.007736, 3.174e-10), (-0.03467, -0.007736, -3.174e-10), (-0.02452, 0.007736, 0.01997), (-0.02452, -0.007736, 0.01997)], [], [(0, 1, 3, 2), (2, 3, 5, 4), (4, 5, 7, 6), (6, 7, 9, 8), (8, 9, 11, 10), (10, 11, 13, 12), (3, 1, 15, 13, 11, 9, 7, 5), (12, 13, 15, 14), (14, 15, 1, 0), (0, 2, 4, 6, 8, 10, 12, 14)])
_uv = me_cylinder_013.uv_layers.new(name='UVMap')
_uv.uv.foreach_set('vector', [1.0, 0.5, 1.0, 1.0, 0.875, 1.0, 0.875, 0.5, 0.875, 0.5, 0.875, 1.0, 0.75, 1.0, 0.75, 0.5, 0.75, 0.5, 0.75, 1.0, 0.625, 1.0, 0.625, 0.5, 0.625, 0.5, 0.625, 1.0, 0.5, 1.0, 0.5, 0.5, 0.5, 0.5, 0.5, 1.0, 0.375, 1.0, 0.375, 0.5, 0.375, 0.5, 0.375, 1.0, 0.25, 1.0, 0.25, 0.5, 0.4197, 0.4197, 0.25, 0.49, 0.08029, 0.4197, 0.01, 0.25, 0.08029, 0.08029, 0.25, 0.01, 0.4197, 0.08029, 0.49, 0.25, 0.25, 0.5, 0.25, 1.0, 0.125, 1.0, 0.125, 0.5, 0.125, 0.5, 0.125, 1.0, 0.0, 1.0, 0.0, 0.5, 0.75, 0.49, 0.9197, 0.4197, 0.99, 0.25, 0.9197, 0.08029, 0.75, 0.01, 0.5803, 0.08029, 0.51, 0.25, 0.5803, 0.4197])
me_cylinder_013.materials.append(mat_mat_ref_black)
me_cylinder_013.update()
me_cylinder_014 = bpy.data.meshes.new('Cylinder.014')
me_cylinder_014.from_pydata([(0.0, 0.007736, 0.02824), (0.0, -0.007736, 0.02824), (0.02452, 0.007736, 0.01997), (0.02452, -0.007736, 0.01997), (0.03467, 0.007736, 3.174e-10), (0.03467, -0.007736, -3.174e-10), (0.02452, 0.007736, -0.01997), (0.02452, -0.007736, -0.01997), (0.0, 0.007736, -0.02824), (0.0, -0.007736, -0.02824), (-0.02452, 0.007736, -0.01997), (-0.02452, -0.007736, -0.01997), (-0.03467, 0.007736, 3.174e-10), (-0.03467, -0.007736, -3.174e-10), (-0.02452, 0.007736, 0.01997), (-0.02452, -0.007736, 0.01997)], [], [(0, 1, 3, 2), (2, 3, 5, 4), (4, 5, 7, 6), (6, 7, 9, 8), (8, 9, 11, 10), (10, 11, 13, 12), (3, 1, 15, 13, 11, 9, 7, 5), (12, 13, 15, 14), (14, 15, 1, 0), (0, 2, 4, 6, 8, 10, 12, 14)])
_uv = me_cylinder_014.uv_layers.new(name='UVMap')
_uv.uv.foreach_set('vector', [1.0, 0.5, 1.0, 1.0, 0.875, 1.0, 0.875, 0.5, 0.875, 0.5, 0.875, 1.0, 0.75, 1.0, 0.75, 0.5, 0.75, 0.5, 0.75, 1.0, 0.625, 1.0, 0.625, 0.5, 0.625, 0.5, 0.625, 1.0, 0.5, 1.0, 0.5, 0.5, 0.5, 0.5, 0.5, 1.0, 0.375, 1.0, 0.375, 0.5, 0.375, 0.5, 0.375, 1.0, 0.25, 1.0, 0.25, 0.5, 0.4197, 0.4197, 0.25, 0.49, 0.08029, 0.4197, 0.01, 0.25, 0.08029, 0.08029, 0.25, 0.01, 0.4197, 0.08029, 0.49, 0.25, 0.25, 0.5, 0.25, 1.0, 0.125, 1.0, 0.125, 0.5, 0.125, 0.5, 0.125, 1.0, 0.0, 1.0, 0.0, 0.5, 0.75, 0.49, 0.9197, 0.4197, 0.99, 0.25, 0.9197, 0.08029, 0.75, 0.01, 0.5803, 0.08029, 0.51, 0.25, 0.5803, 0.4197])
me_cylinder_014.materials.append(mat_mat_ref_black)
me_cylinder_014.update()
me_cylinder_015 = bpy.data.meshes.new('Cylinder.015')
me_cylinder_015.from_pydata([(0.0, 0.007736, 0.02824), (0.0, -0.007736, 0.02824), (0.02452, 0.007736, 0.01997), (0.02452, -0.007736, 0.01997), (0.03467, 0.007736, 3.174e-10), (0.03467, -0.007736, -3.174e-10), (0.02452, 0.007736, -0.01997), (0.02452, -0.007736, -0.01997), (0.0, 0.007736, -0.02824), (0.0, -0.007736, -0.02824), (-0.02452, 0.007736, -0.01997), (-0.02452, -0.007736, -0.01997), (-0.03467, 0.007736, 3.174e-10), (-0.03467, -0.007736, -3.174e-10), (-0.02452, 0.007736, 0.01997), (-0.02452, -0.007736, 0.01997)], [], [(0, 1, 3, 2), (2, 3, 5, 4), (4, 5, 7, 6), (6, 7, 9, 8), (8, 9, 11, 10), (10, 11, 13, 12), (3, 1, 15, 13, 11, 9, 7, 5), (12, 13, 15, 14), (14, 15, 1, 0), (0, 2, 4, 6, 8, 10, 12, 14)])
_uv = me_cylinder_015.uv_layers.new(name='UVMap')
_uv.uv.foreach_set('vector', [1.0, 0.5, 1.0, 1.0, 0.875, 1.0, 0.875, 0.5, 0.875, 0.5, 0.875, 1.0, 0.75, 1.0, 0.75, 0.5, 0.75, 0.5, 0.75, 1.0, 0.625, 1.0, 0.625, 0.5, 0.625, 0.5, 0.625, 1.0, 0.5, 1.0, 0.5, 0.5, 0.5, 0.5, 0.5, 1.0, 0.375, 1.0, 0.375, 0.5, 0.375, 0.5, 0.375, 1.0, 0.25, 1.0, 0.25, 0.5, 0.4197, 0.4197, 0.25, 0.49, 0.08029, 0.4197, 0.01, 0.25, 0.08029, 0.08029, 0.25, 0.01, 0.4197, 0.08029, 0.49, 0.25, 0.25, 0.5, 0.25, 1.0, 0.125, 1.0, 0.125, 0.5, 0.125, 0.5, 0.125, 1.0, 0.0, 1.0, 0.0, 0.5, 0.75, 0.49, 0.9197, 0.4197, 0.99, 0.25, 0.9197, 0.08029, 0.75, 0.01, 0.5803, 0.08029, 0.51, 0.25, 0.5803, 0.4197])
me_cylinder_015.materials.append(mat_mat_ref_black)
me_cylinder_015.update()
me_cylinder_016 = bpy.data.meshes.new('Cylinder.016')
me_cylinder_016.from_pydata([(0.0, 0.007736, 0.02824), (0.0, -0.007736, 0.02824), (0.02452, 0.007736, 0.01997), (0.02452, -0.007736, 0.01997), (0.03467, 0.007736, 3.174e-10), (0.03467, -0.007736, -3.174e-10), (0.02452, 0.007736, -0.01997), (0.02452, -0.007736, -0.01997), (0.0, 0.007736, -0.02824), (0.0, -0.007736, -0.02824), (-0.02452, 0.007736, -0.01997), (-0.02452, -0.007736, -0.01997), (-0.03467, 0.007736, 3.174e-10), (-0.03467, -0.007736, -3.174e-10), (-0.02452, 0.007736, 0.01997), (-0.02452, -0.007736, 0.01997)], [], [(0, 1, 3, 2), (2, 3, 5, 4), (4, 5, 7, 6), (6, 7, 9, 8), (8, 9, 11, 10), (10, 11, 13, 12), (3, 1, 15, 13, 11, 9, 7, 5), (12, 13, 15, 14), (14, 15, 1, 0), (0, 2, 4, 6, 8, 10, 12, 14)])
_uv = me_cylinder_016.uv_layers.new(name='UVMap')
_uv.uv.foreach_set('vector', [1.0, 0.5, 1.0, 1.0, 0.875, 1.0, 0.875, 0.5, 0.875, 0.5, 0.875, 1.0, 0.75, 1.0, 0.75, 0.5, 0.75, 0.5, 0.75, 1.0, 0.625, 1.0, 0.625, 0.5, 0.625, 0.5, 0.625, 1.0, 0.5, 1.0, 0.5, 0.5, 0.5, 0.5, 0.5, 1.0, 0.375, 1.0, 0.375, 0.5, 0.375, 0.5, 0.375, 1.0, 0.25, 1.0, 0.25, 0.5, 0.4197, 0.4197, 0.25, 0.49, 0.08029, 0.4197, 0.01, 0.25, 0.08029, 0.08029, 0.25, 0.01, 0.4197, 0.08029, 0.49, 0.25, 0.25, 0.5, 0.25, 1.0, 0.125, 1.0, 0.125, 0.5, 0.125, 0.5, 0.125, 1.0, 0.0, 1.0, 0.0, 0.5, 0.75, 0.49, 0.9197, 0.4197, 0.99, 0.25, 0.9197, 0.08029, 0.75, 0.01, 0.5803, 0.08029, 0.51, 0.25, 0.5803, 0.4197])
me_cylinder_016.materials.append(mat_mat_ref_black)
me_cylinder_016.update()
me_cylinder_017 = bpy.data.meshes.new('Cylinder.017')
me_cylinder_017.from_pydata([(0.0, 0.007736, 0.02824), (0.0, -0.007736, 0.02824), (0.02452, 0.007736, 0.01997), (0.02452, -0.007736, 0.01997), (0.03467, 0.007736, 3.174e-10), (0.03467, -0.007736, -3.174e-10), (0.02452, 0.007736, -0.01997), (0.02452, -0.007736, -0.01997), (0.0, 0.007736, -0.02824), (0.0, -0.007736, -0.02824), (-0.02452, 0.007736, -0.01997), (-0.02452, -0.007736, -0.01997), (-0.03467, 0.007736, 3.174e-10), (-0.03467, -0.007736, -3.174e-10), (-0.02452, 0.007736, 0.01997), (-0.02452, -0.007736, 0.01997)], [], [(0, 1, 3, 2), (2, 3, 5, 4), (4, 5, 7, 6), (6, 7, 9, 8), (8, 9, 11, 10), (10, 11, 13, 12), (3, 1, 15, 13, 11, 9, 7, 5), (12, 13, 15, 14), (14, 15, 1, 0), (0, 2, 4, 6, 8, 10, 12, 14)])
_uv = me_cylinder_017.uv_layers.new(name='UVMap')
_uv.uv.foreach_set('vector', [1.0, 0.5, 1.0, 1.0, 0.875, 1.0, 0.875, 0.5, 0.875, 0.5, 0.875, 1.0, 0.75, 1.0, 0.75, 0.5, 0.75, 0.5, 0.75, 1.0, 0.625, 1.0, 0.625, 0.5, 0.625, 0.5, 0.625, 1.0, 0.5, 1.0, 0.5, 0.5, 0.5, 0.5, 0.5, 1.0, 0.375, 1.0, 0.375, 0.5, 0.375, 0.5, 0.375, 1.0, 0.25, 1.0, 0.25, 0.5, 0.4197, 0.4197, 0.25, 0.49, 0.08029, 0.4197, 0.01, 0.25, 0.08029, 0.08029, 0.25, 0.01, 0.4197, 0.08029, 0.49, 0.25, 0.25, 0.5, 0.25, 1.0, 0.125, 1.0, 0.125, 0.5, 0.125, 0.5, 0.125, 1.0, 0.0, 1.0, 0.0, 0.5, 0.75, 0.49, 0.9197, 0.4197, 0.99, 0.25, 0.9197, 0.08029, 0.75, 0.01, 0.5803, 0.08029, 0.51, 0.25, 0.5803, 0.4197])
me_cylinder_017.materials.append(mat_mat_ref_black)
me_cylinder_017.update()
me_cylinder_018 = bpy.data.meshes.new('Cylinder.018')
me_cylinder_018.from_pydata([(0.0, 0.007736, 0.02824), (0.0, -0.007736, 0.02824), (0.02452, 0.007736, 0.01997), (0.02452, -0.007736, 0.01997), (0.03467, 0.007736, 3.174e-10), (0.03467, -0.007736, -3.174e-10), (0.02452, 0.007736, -0.01997), (0.02452, -0.007736, -0.01997), (0.0, 0.007736, -0.02824), (0.0, -0.007736, -0.02824), (-0.02452, 0.007736, -0.01997), (-0.02452, -0.007736, -0.01997), (-0.03467, 0.007736, 3.174e-10), (-0.03467, -0.007736, -3.174e-10), (-0.02452, 0.007736, 0.01997), (-0.02452, -0.007736, 0.01997)], [], [(0, 1, 3, 2), (2, 3, 5, 4), (4, 5, 7, 6), (6, 7, 9, 8), (8, 9, 11, 10), (10, 11, 13, 12), (3, 1, 15, 13, 11, 9, 7, 5), (12, 13, 15, 14), (14, 15, 1, 0), (0, 2, 4, 6, 8, 10, 12, 14)])
_uv = me_cylinder_018.uv_layers.new(name='UVMap')
_uv.uv.foreach_set('vector', [1.0, 0.5, 1.0, 1.0, 0.875, 1.0, 0.875, 0.5, 0.875, 0.5, 0.875, 1.0, 0.75, 1.0, 0.75, 0.5, 0.75, 0.5, 0.75, 1.0, 0.625, 1.0, 0.625, 0.5, 0.625, 0.5, 0.625, 1.0, 0.5, 1.0, 0.5, 0.5, 0.5, 0.5, 0.5, 1.0, 0.375, 1.0, 0.375, 0.5, 0.375, 0.5, 0.375, 1.0, 0.25, 1.0, 0.25, 0.5, 0.4197, 0.4197, 0.25, 0.49, 0.08029, 0.4197, 0.01, 0.25, 0.08029, 0.08029, 0.25, 0.01, 0.4197, 0.08029, 0.49, 0.25, 0.25, 0.5, 0.25, 1.0, 0.125, 1.0, 0.125, 0.5, 0.125, 0.5, 0.125, 1.0, 0.0, 1.0, 0.0, 0.5, 0.75, 0.49, 0.9197, 0.4197, 0.99, 0.25, 0.9197, 0.08029, 0.75, 0.01, 0.5803, 0.08029, 0.51, 0.25, 0.5803, 0.4197])
me_cylinder_018.materials.append(mat_mat_ref_black)
me_cylinder_018.update()
me_cube_052 = bpy.data.meshes.new('Cube.052')
me_cube_052.from_pydata([(-0.2873, -0.01117, -0.01614), (-0.2873, -0.01117, 0.01614), (-0.2873, 0.01117, -0.01614), (-0.2873, 0.01117, 0.01614), (0.2873, -0.01117, -0.01614), (0.2873, -0.01117, 0.01614), (0.2873, 0.01117, -0.01614), (0.2873, 0.01117, 0.01614)], [], [(0, 1, 3, 2), (2, 3, 7, 6), (6, 7, 5, 4), (4, 5, 1, 0), (2, 6, 4, 0), (7, 3, 1, 5)])
_uv = me_cube_052.uv_layers.new(name='UVMap')
_uv.uv.foreach_set('vector', [0.375, 0.0, 0.625, 0.0, 0.625, 0.25, 0.375, 0.25, 0.375, 0.25, 0.625, 0.25, 0.625, 0.5, 0.375, 0.5, 0.375, 0.5, 0.625, 0.5, 0.625, 0.75, 0.375, 0.75, 0.375, 0.75, 0.625, 0.75, 0.625, 1.0, 0.375, 1.0, 0.125, 0.5, 0.375, 0.5, 0.375, 0.75, 0.125, 0.75, 0.625, 0.5, 0.875, 0.5, 0.875, 0.75, 0.625, 0.75])
me_cube_052.materials.append(mat_mat_ref_insetdark)
me_cube_052.update()
me_cube_053 = bpy.data.meshes.new('Cube.053')
me_cube_053.from_pydata([(-0.2873, -0.01032, -0.01412), (-0.2873, -0.01032, 0.01412), (-0.2873, 0.01032, -0.01412), (-0.2873, 0.01032, 0.01412), (0.2873, -0.01032, -0.01412), (0.2873, -0.01032, 0.01412), (0.2873, 0.01032, -0.01412), (0.2873, 0.01032, 0.01412)], [], [(0, 1, 3, 2), (2, 3, 7, 6), (6, 7, 5, 4), (4, 5, 1, 0), (2, 6, 4, 0), (7, 3, 1, 5)])
_uv = me_cube_053.uv_layers.new(name='UVMap')
_uv.uv.foreach_set('vector', [0.375, 0.0, 0.625, 0.0, 0.625, 0.25, 0.375, 0.25, 0.375, 0.25, 0.625, 0.25, 0.625, 0.5, 0.375, 0.5, 0.375, 0.5, 0.625, 0.5, 0.625, 0.75, 0.375, 0.75, 0.375, 0.75, 0.625, 0.75, 0.625, 1.0, 0.375, 1.0, 0.125, 0.5, 0.375, 0.5, 0.375, 0.75, 0.125, 0.75, 0.625, 0.5, 0.875, 0.5, 0.875, 0.75, 0.625, 0.75])
me_cube_053.materials.append(mat_mat_ref_lightslate)
me_cube_053.update()
me_cube_054 = bpy.data.meshes.new('Cube.054')
me_cube_054.from_pydata([(-0.4359, -0.02235, -0.1251), (-0.4359, -0.02235, 0.1251), (-0.4359, 0.02235, -0.1251), (-0.4359, 0.02235, 0.1251), (0.4359, -0.02235, -0.1251), (0.4359, -0.02235, 0.1251), (0.4359, 0.02235, -0.1251), (0.4359, 0.02235, 0.1251)], [], [(0, 1, 3, 2), (2, 3, 7, 6), (6, 7, 5, 4), (4, 5, 1, 0), (2, 6, 4, 0), (7, 3, 1, 5)])
_uv = me_cube_054.uv_layers.new(name='UVMap')
_uv.uv.foreach_set('vector', [0.375, 0.0, 0.625, 0.0, 0.625, 0.25, 0.375, 0.25, 0.375, 0.25, 0.625, 0.25, 0.625, 0.5, 0.375, 0.5, 0.375, 0.5, 0.625, 0.5, 0.625, 0.75, 0.375, 0.75, 0.375, 0.75, 0.625, 0.75, 0.625, 1.0, 0.375, 1.0, 0.125, 0.5, 0.375, 0.5, 0.375, 0.75, 0.125, 0.75, 0.625, 0.5, 0.875, 0.5, 0.875, 0.75, 0.625, 0.75])
me_cube_054.materials.append(mat_mat_ref_insetdark)
me_cube_054.update()
me_cube_055 = bpy.data.meshes.new('Cube.055')
me_cube_055.from_pydata([(-0.322, -0.01547, -0.07262), (-0.322, -0.01547, 0.07262), (-0.322, 0.01547, -0.07262), (-0.322, 0.01547, 0.07262), (0.322, -0.01547, -0.07262), (0.322, -0.01547, 0.07262), (0.322, 0.01547, -0.07262), (0.322, 0.01547, 0.07262)], [], [(0, 1, 3, 2), (2, 3, 7, 6), (6, 7, 5, 4), (4, 5, 1, 0), (2, 6, 4, 0), (7, 3, 1, 5)])
_uv = me_cube_055.uv_layers.new(name='UVMap')
_uv.uv.foreach_set('vector', [0.375, 0.0, 0.625, 0.0, 0.625, 0.25, 0.375, 0.25, 0.375, 0.25, 0.625, 0.25, 0.625, 0.5, 0.375, 0.5, 0.375, 0.5, 0.625, 0.5, 0.625, 0.75, 0.375, 0.75, 0.375, 0.75, 0.625, 0.75, 0.625, 1.0, 0.375, 1.0, 0.125, 0.5, 0.375, 0.5, 0.375, 0.75, 0.125, 0.75, 0.625, 0.5, 0.875, 0.5, 0.875, 0.75, 0.625, 0.75])
me_cube_055.materials.append(mat_mat_ref_cyanglow)
me_cube_055.update()
me_cube_056 = bpy.data.meshes.new('Cube.056')
me_cube_056.from_pydata([(-0.04458, -0.01719, -0.1009), (-0.04458, -0.01719, 0.1009), (-0.04458, 0.01719, -0.1009), (-0.04458, 0.01719, 0.1009), (0.04458, -0.01719, -0.1009), (0.04458, -0.01719, 0.1009), (0.04458, 0.01719, -0.1009), (0.04458, 0.01719, 0.1009)], [], [(0, 1, 3, 2), (2, 3, 7, 6), (6, 7, 5, 4), (4, 5, 1, 0), (2, 6, 4, 0), (7, 3, 1, 5)])
_uv = me_cube_056.uv_layers.new(name='UVMap')
_uv.uv.foreach_set('vector', [0.375, 0.0, 0.625, 0.0, 0.625, 0.25, 0.375, 0.25, 0.375, 0.25, 0.625, 0.25, 0.625, 0.5, 0.375, 0.5, 0.375, 0.5, 0.625, 0.5, 0.625, 0.75, 0.375, 0.75, 0.375, 0.75, 0.625, 0.75, 0.625, 1.0, 0.375, 1.0, 0.125, 0.5, 0.375, 0.5, 0.375, 0.75, 0.125, 0.75, 0.625, 0.5, 0.875, 0.5, 0.875, 0.75, 0.625, 0.75])
me_cube_056.materials.append(mat_mat_ref_cyanglow)
me_cube_056.update()
me_cube_057 = bpy.data.meshes.new('Cube.057')
me_cube_057.from_pydata([(-0.04458, -0.01719, -0.1009), (-0.04458, -0.01719, 0.1009), (-0.04458, 0.01719, -0.1009), (-0.04458, 0.01719, 0.1009), (0.04458, -0.01719, -0.1009), (0.04458, -0.01719, 0.1009), (0.04458, 0.01719, -0.1009), (0.04458, 0.01719, 0.1009)], [], [(0, 1, 3, 2), (2, 3, 7, 6), (6, 7, 5, 4), (4, 5, 1, 0), (2, 6, 4, 0), (7, 3, 1, 5)])
_uv = me_cube_057.uv_layers.new(name='UVMap')
_uv.uv.foreach_set('vector', [0.375, 0.0, 0.625, 0.0, 0.625, 0.25, 0.375, 0.25, 0.375, 0.25, 0.625, 0.25, 0.625, 0.5, 0.375, 0.5, 0.375, 0.5, 0.625, 0.5, 0.625, 0.75, 0.375, 0.75, 0.375, 0.75, 0.625, 0.75, 0.625, 1.0, 0.375, 1.0, 0.125, 0.5, 0.375, 0.5, 0.375, 0.75, 0.125, 0.75, 0.625, 0.5, 0.875, 0.5, 0.875, 0.75, 0.625, 0.75])
me_cube_057.materials.append(mat_mat_ref_cyanglow)
me_cube_057.update()
me_cube_058 = bpy.data.meshes.new('Cube.058')
me_cube_058.from_pydata([(-0.4557, -0.2149, -0.1372), (-0.4557, -0.2149, 0.1372), (-0.4557, 0.2149, -0.1372), (-0.4557, 0.2149, 0.1372), (0.4557, -0.2149, -0.1372), (0.4557, -0.2149, 0.1372), (0.4557, 0.2149, -0.1372), (0.4557, 0.2149, 0.1372)], [], [(0, 1, 3, 2), (2, 3, 7, 6), (6, 7, 5, 4), (4, 5, 1, 0), (2, 6, 4, 0), (7, 3, 1, 5)])
_uv = me_cube_058.uv_layers.new(name='UVMap')
_uv.uv.foreach_set('vector', [0.375, 0.0, 0.625, 0.0, 0.625, 0.25, 0.375, 0.25, 0.375, 0.25, 0.625, 0.25, 0.625, 0.5, 0.375, 0.5, 0.375, 0.5, 0.625, 0.5, 0.625, 0.75, 0.375, 0.75, 0.375, 0.75, 0.625, 0.75, 0.625, 1.0, 0.375, 1.0, 0.125, 0.5, 0.375, 0.5, 0.375, 0.75, 0.125, 0.75, 0.625, 0.5, 0.875, 0.5, 0.875, 0.75, 0.625, 0.75])
me_cube_058.materials.append(mat_mat_ref_black)
me_cube_058.update()
me_cube_059 = bpy.data.meshes.new('Cube.059')
me_cube_059.from_pydata([(-0.1486, -0.2063, -0.09683), (-0.1486, -0.2063, 0.09683), (-0.1486, 0.2063, -0.09683), (-0.1486, 0.2063, 0.09683), (0.1486, -0.2063, -0.09683), (0.1486, -0.2063, 0.09683), (0.1486, 0.2063, -0.09683), (0.1486, 0.2063, 0.09683)], [], [(0, 1, 3, 2), (2, 3, 7, 6), (6, 7, 5, 4), (4, 5, 1, 0), (2, 6, 4, 0), (7, 3, 1, 5)])
_uv = me_cube_059.uv_layers.new(name='UVMap')
_uv.uv.foreach_set('vector', [0.375, 0.0, 0.625, 0.0, 0.625, 0.25, 0.375, 0.25, 0.375, 0.25, 0.625, 0.25, 0.625, 0.5, 0.375, 0.5, 0.375, 0.5, 0.625, 0.5, 0.625, 0.75, 0.375, 0.75, 0.375, 0.75, 0.625, 0.75, 0.625, 1.0, 0.375, 1.0, 0.125, 0.5, 0.375, 0.5, 0.375, 0.75, 0.125, 0.75, 0.625, 0.5, 0.875, 0.5, 0.875, 0.75, 0.625, 0.75])
me_cube_059.materials.append(mat_mat_ref_insetdark)
me_cube_059.update()
me_cube_060 = bpy.data.meshes.new('Cube.060')
me_cube_060.from_pydata([(-0.03467, -0.01375, -0.08473), (-0.03467, -0.01375, 0.08473), (-0.03467, 0.01375, -0.08473), (-0.03467, 0.01375, 0.08473), (0.03467, -0.01375, -0.08473), (0.03467, -0.01375, 0.08473), (0.03467, 0.01375, -0.08473), (0.03467, 0.01375, 0.08473)], [], [(0, 1, 3, 2), (2, 3, 7, 6), (6, 7, 5, 4), (4, 5, 1, 0), (2, 6, 4, 0), (7, 3, 1, 5)])
_uv = me_cube_060.uv_layers.new(name='UVMap')
_uv.uv.foreach_set('vector', [0.375, 0.0, 0.625, 0.0, 0.625, 0.25, 0.375, 0.25, 0.375, 0.25, 0.625, 0.25, 0.625, 0.5, 0.375, 0.5, 0.375, 0.5, 0.625, 0.5, 0.625, 0.75, 0.375, 0.75, 0.375, 0.75, 0.625, 0.75, 0.625, 1.0, 0.375, 1.0, 0.125, 0.5, 0.375, 0.5, 0.375, 0.75, 0.125, 0.75, 0.625, 0.5, 0.875, 0.5, 0.875, 0.75, 0.625, 0.75])
me_cube_060.materials.append(mat_mat_ref_cyanglow)
me_cube_060.update()
me_cube_061 = bpy.data.meshes.new('Cube.061')
me_cube_061.from_pydata([(-0.03467, -0.01375, -0.08473), (-0.03467, -0.01375, 0.08473), (-0.03467, 0.01375, -0.08473), (-0.03467, 0.01375, 0.08473), (0.03467, -0.01375, -0.08473), (0.03467, -0.01375, 0.08473), (0.03467, 0.01375, -0.08473), (0.03467, 0.01375, 0.08473)], [], [(0, 1, 3, 2), (2, 3, 7, 6), (6, 7, 5, 4), (4, 5, 1, 0), (2, 6, 4, 0), (7, 3, 1, 5)])
_uv = me_cube_061.uv_layers.new(name='UVMap')
_uv.uv.foreach_set('vector', [0.375, 0.0, 0.625, 0.0, 0.625, 0.25, 0.375, 0.25, 0.375, 0.25, 0.625, 0.25, 0.625, 0.5, 0.375, 0.5, 0.375, 0.5, 0.625, 0.5, 0.625, 0.75, 0.375, 0.75, 0.375, 0.75, 0.625, 0.75, 0.625, 1.0, 0.375, 1.0, 0.125, 0.5, 0.375, 0.5, 0.375, 0.75, 0.125, 0.75, 0.625, 0.5, 0.875, 0.5, 0.875, 0.75, 0.625, 0.75])
me_cube_061.materials.append(mat_mat_ref_cyanglow)
me_cube_061.update()
me_cube_062 = bpy.data.meshes.new('Cube.062')
me_cube_062.from_pydata([(-0.2038, -0.2149, -0.1897), (-0.2658, -0.2149, 0.1291), (-0.2038, 0.2149, -0.1897), (-0.2658, 0.2149, 0.1291), (0.2658, -0.2149, -0.1291), (0.2038, -0.2149, 0.1897), (0.2658, 0.2149, -0.1291), (0.2038, 0.2149, 0.1897)], [], [(0, 1, 3, 2), (2, 3, 7, 6), (6, 7, 5, 4), (4, 5, 1, 0), (2, 6, 4, 0), (7, 3, 1, 5)])
_uv = me_cube_062.uv_layers.new(name='UVMap')
_uv.uv.foreach_set('vector', [0.375, 0.0, 0.625, 0.0, 0.625, 0.25, 0.375, 0.25, 0.375, 0.25, 0.625, 0.25, 0.625, 0.5, 0.375, 0.5, 0.375, 0.5, 0.625, 0.5, 0.625, 0.75, 0.375, 0.75, 0.375, 0.75, 0.625, 0.75, 0.625, 1.0, 0.375, 1.0, 0.125, 0.5, 0.375, 0.5, 0.375, 0.75, 0.125, 0.75, 0.625, 0.5, 0.875, 0.5, 0.875, 0.75, 0.625, 0.75])
me_cube_062.materials.append(mat_mat_ref_darkbluegray)
me_cube_062.update()
me_cube_063 = bpy.data.meshes.new('Cube.063')
me_cube_063.from_pydata([(-0.1165, -0.2235, -0.3243), (-0.3193, -0.2235, 0.2158), (-0.1165, 0.2235, -0.3243), (-0.3193, 0.2235, 0.2158), (0.3193, -0.2235, -0.2158), (0.1165, -0.2235, 0.3243), (0.3193, 0.2235, -0.2158), (0.1165, 0.2235, 0.3243)], [], [(0, 1, 3, 2), (2, 3, 7, 6), (6, 7, 5, 4), (4, 5, 1, 0), (2, 6, 4, 0), (7, 3, 1, 5)])
_uv = me_cube_063.uv_layers.new(name='UVMap')
_uv.uv.foreach_set('vector', [0.375, 0.0, 0.625, 0.0, 0.625, 0.25, 0.375, 0.25, 0.375, 0.25, 0.625, 0.25, 0.625, 0.5, 0.375, 0.5, 0.375, 0.5, 0.625, 0.5, 0.625, 0.75, 0.375, 0.75, 0.375, 0.75, 0.625, 0.75, 0.625, 1.0, 0.375, 1.0, 0.125, 0.5, 0.375, 0.5, 0.375, 0.75, 0.125, 0.75, 0.625, 0.5, 0.875, 0.5, 0.875, 0.75, 0.625, 0.75])
me_cube_063.materials.append(mat_mat_ref_gripblack)
me_cube_063.update()
me_cube_064 = bpy.data.meshes.new('Cube.064')
me_cube_064.from_pydata([(-0.1104, -0.2235, -0.3139), (-0.3602, -0.2235, 0.1432), (-0.1104, 0.2235, -0.3139), (-0.3602, 0.2235, 0.1432), (0.3602, -0.2235, -0.1432), (0.1104, -0.2235, 0.3139), (0.3602, 0.2235, -0.1432), (0.1104, 0.2235, 0.3139)], [], [(0, 1, 3, 2), (2, 3, 7, 6), (6, 7, 5, 4), (4, 5, 1, 0), (2, 6, 4, 0), (7, 3, 1, 5)])
_uv = me_cube_064.uv_layers.new(name='UVMap')
_uv.uv.foreach_set('vector', [0.375, 0.0, 0.625, 0.0, 0.625, 0.25, 0.375, 0.25, 0.375, 0.25, 0.625, 0.25, 0.625, 0.5, 0.375, 0.5, 0.375, 0.5, 0.625, 0.5, 0.625, 0.75, 0.375, 0.75, 0.375, 0.75, 0.625, 0.75, 0.625, 1.0, 0.375, 1.0, 0.125, 0.5, 0.375, 0.5, 0.375, 0.75, 0.125, 0.75, 0.625, 0.5, 0.875, 0.5, 0.875, 0.75, 0.625, 0.75])
me_cube_064.materials.append(mat_mat_ref_gripblack)
me_cube_064.update()
me_cube_065 = bpy.data.meshes.new('Cube.065')
me_cube_065.from_pydata([(-0.3303, -0.2493, -0.1314), (-0.3674, -0.2493, 0.01064), (-0.3303, 0.2493, -0.1314), (-0.3674, 0.2493, 0.01064), (0.3674, -0.2493, -0.01064), (0.3303, -0.2493, 0.1314), (0.3674, 0.2493, -0.01064), (0.3303, 0.2493, 0.1314)], [], [(0, 1, 3, 2), (2, 3, 7, 6), (6, 7, 5, 4), (4, 5, 1, 0), (2, 6, 4, 0), (7, 3, 1, 5)])
_uv = me_cube_065.uv_layers.new(name='UVMap')
_uv.uv.foreach_set('vector', [0.375, 0.0, 0.625, 0.0, 0.625, 0.25, 0.375, 0.25, 0.375, 0.25, 0.625, 0.25, 0.625, 0.5, 0.375, 0.5, 0.375, 0.5, 0.625, 0.5, 0.625, 0.75, 0.375, 0.75, 0.375, 0.75, 0.625, 0.75, 0.625, 1.0, 0.375, 1.0, 0.125, 0.5, 0.375, 0.5, 0.375, 0.75, 0.125, 0.75, 0.625, 0.5, 0.875, 0.5, 0.875, 0.75, 0.625, 0.75])
me_cube_065.materials.append(mat_mat_ref_slate)
me_cube_065.update()
me_cube_066 = bpy.data.meshes.new('Cube.066')
me_cube_066.from_pydata([(-0.01054, -0.01203, -0.3342), (-0.2926, -0.01203, 0.2344), (-0.01054, 0.01203, -0.3342), (-0.2926, 0.01203, 0.2344), (0.2926, -0.01203, -0.2344), (0.01054, -0.01203, 0.3342), (0.2926, 0.01203, -0.2344), (0.01054, 0.01203, 0.3342)], [], [(0, 1, 3, 2), (2, 3, 7, 6), (6, 7, 5, 4), (4, 5, 1, 0), (2, 6, 4, 0), (7, 3, 1, 5)])
_uv = me_cube_066.uv_layers.new(name='UVMap')
_uv.uv.foreach_set('vector', [0.375, 0.0, 0.625, 0.0, 0.625, 0.25, 0.375, 0.25, 0.375, 0.25, 0.625, 0.25, 0.625, 0.5, 0.375, 0.5, 0.375, 0.5, 0.625, 0.5, 0.625, 0.75, 0.375, 0.75, 0.375, 0.75, 0.625, 0.75, 0.625, 1.0, 0.375, 1.0, 0.125, 0.5, 0.375, 0.5, 0.375, 0.75, 0.125, 0.75, 0.625, 0.5, 0.875, 0.5, 0.875, 0.75, 0.625, 0.75])
me_cube_066.materials.append(mat_mat_ref_insetdark)
me_cube_066.update()
me_cube_067 = bpy.data.meshes.new('Cube.067')
me_cube_067.from_pydata([(-0.03467, -0.007736, -0.02824), (-0.03467, -0.007736, 0.02824), (-0.03467, 0.007736, -0.02824), (-0.03467, 0.007736, 0.02824), (0.03467, -0.007736, -0.02824), (0.03467, -0.007736, 0.02824), (0.03467, 0.007736, -0.02824), (0.03467, 0.007736, 0.02824)], [], [(0, 1, 3, 2), (2, 3, 7, 6), (6, 7, 5, 4), (4, 5, 1, 0), (2, 6, 4, 0), (7, 3, 1, 5)])
_uv = me_cube_067.uv_layers.new(name='UVMap')
_uv.uv.foreach_set('vector', [0.375, 0.0, 0.625, 0.0, 0.625, 0.25, 0.375, 0.25, 0.375, 0.25, 0.625, 0.25, 0.625, 0.5, 0.375, 0.5, 0.375, 0.5, 0.625, 0.5, 0.625, 0.75, 0.375, 0.75, 0.375, 0.75, 0.625, 0.75, 0.625, 1.0, 0.375, 1.0, 0.125, 0.5, 0.375, 0.5, 0.375, 0.75, 0.125, 0.75, 0.625, 0.5, 0.875, 0.5, 0.875, 0.75, 0.625, 0.75])
me_cube_067.materials.append(mat_mat_ref_cyanglow)
me_cube_067.update()
me_cube_068 = bpy.data.meshes.new('Cube.068')
me_cube_068.from_pydata([(-0.01596, -0.07736, -0.1974), (-0.08214, -0.07736, 0.1862), (-0.01596, 0.07736, -0.1974), (-0.08214, 0.07736, 0.1862), (0.08214, -0.07736, -0.1862), (0.01596, -0.07736, 0.1974), (0.08214, 0.07736, -0.1862), (0.01596, 0.07736, 0.1974)], [], [(0, 1, 3, 2), (2, 3, 7, 6), (6, 7, 5, 4), (4, 5, 1, 0), (2, 6, 4, 0), (7, 3, 1, 5)])
_uv = me_cube_068.uv_layers.new(name='UVMap')
_uv.uv.foreach_set('vector', [0.375, 0.0, 0.625, 0.0, 0.625, 0.25, 0.375, 0.25, 0.375, 0.25, 0.625, 0.25, 0.625, 0.5, 0.375, 0.5, 0.375, 0.5, 0.625, 0.5, 0.625, 0.75, 0.375, 0.75, 0.375, 0.75, 0.625, 0.75, 0.625, 1.0, 0.375, 1.0, 0.125, 0.5, 0.375, 0.5, 0.375, 0.75, 0.125, 0.75, 0.625, 0.5, 0.875, 0.5, 0.875, 0.75, 0.625, 0.75])
me_cube_068.materials.append(mat_mat_ref_black)
me_cube_068.update()
me_cube_069 = bpy.data.meshes.new('Cube.069')
me_cube_069.from_pydata([(-0.09273, -0.07736, -0.1613), (-0.004167, -0.07736, 0.1781), (-0.09273, 0.07736, -0.1613), (-0.004167, 0.07736, 0.1781), (0.004167, -0.07736, -0.1781), (0.09273, -0.07736, 0.1613), (0.004167, 0.07736, -0.1781), (0.09273, 0.07736, 0.1613)], [], [(0, 1, 3, 2), (2, 3, 7, 6), (6, 7, 5, 4), (4, 5, 1, 0), (2, 6, 4, 0), (7, 3, 1, 5)])
_uv = me_cube_069.uv_layers.new(name='UVMap')
_uv.uv.foreach_set('vector', [0.375, 0.0, 0.625, 0.0, 0.625, 0.25, 0.375, 0.25, 0.375, 0.25, 0.625, 0.25, 0.625, 0.5, 0.375, 0.5, 0.375, 0.5, 0.625, 0.5, 0.625, 0.75, 0.375, 0.75, 0.375, 0.75, 0.625, 0.75, 0.625, 1.0, 0.375, 1.0, 0.125, 0.5, 0.375, 0.5, 0.375, 0.75, 0.125, 0.75, 0.625, 0.5, 0.875, 0.5, 0.875, 0.75, 0.625, 0.75])
me_cube_069.materials.append(mat_mat_ref_black)
me_cube_069.update()
me_cube_070 = bpy.data.meshes.new('Cube.070')
me_cube_070.from_pydata([(-0.2378, -0.07736, -0.04035), (-0.2378, -0.07736, 0.04035), (-0.2378, 0.07736, -0.04035), (-0.2378, 0.07736, 0.04035), (0.2378, -0.07736, -0.04035), (0.2378, -0.07736, 0.04035), (0.2378, 0.07736, -0.04035), (0.2378, 0.07736, 0.04035)], [], [(0, 1, 3, 2), (2, 3, 7, 6), (6, 7, 5, 4), (4, 5, 1, 0), (2, 6, 4, 0), (7, 3, 1, 5)])
_uv = me_cube_070.uv_layers.new(name='UVMap')
_uv.uv.foreach_set('vector', [0.375, 0.0, 0.625, 0.0, 0.625, 0.25, 0.375, 0.25, 0.375, 0.25, 0.625, 0.25, 0.625, 0.5, 0.375, 0.5, 0.375, 0.5, 0.625, 0.5, 0.625, 0.75, 0.375, 0.75, 0.375, 0.75, 0.625, 0.75, 0.625, 1.0, 0.375, 1.0, 0.125, 0.5, 0.375, 0.5, 0.375, 0.75, 0.125, 0.75, 0.625, 0.5, 0.875, 0.5, 0.875, 0.75, 0.625, 0.75])
me_cube_070.materials.append(mat_mat_ref_black)
me_cube_070.update()
me_cube_071 = bpy.data.meshes.new('Cube.071')
me_cube_071.from_pydata([(0.001872, -0.06017, -0.1353), (-0.09609, -0.06017, 0.1103), (0.001872, 0.06017, -0.1353), (-0.09609, 0.06017, 0.1103), (0.09609, -0.06017, -0.1103), (-0.001872, -0.06017, 0.1353), (0.09609, 0.06017, -0.1103), (-0.001872, 0.06017, 0.1353)], [], [(0, 1, 3, 2), (2, 3, 7, 6), (6, 7, 5, 4), (4, 5, 1, 0), (2, 6, 4, 0), (7, 3, 1, 5)])
_uv = me_cube_071.uv_layers.new(name='UVMap')
_uv.uv.foreach_set('vector', [0.375, 0.0, 0.625, 0.0, 0.625, 0.25, 0.375, 0.25, 0.375, 0.25, 0.625, 0.25, 0.625, 0.5, 0.375, 0.5, 0.375, 0.5, 0.625, 0.5, 0.625, 0.75, 0.375, 0.75, 0.375, 0.75, 0.625, 0.75, 0.625, 1.0, 0.375, 1.0, 0.125, 0.5, 0.375, 0.5, 0.375, 0.75, 0.125, 0.75, 0.625, 0.5, 0.875, 0.5, 0.875, 0.75, 0.625, 0.75])
me_cube_071.materials.append(mat_mat_ref_insetdark)
me_cube_071.update()
me_cube_072 = bpy.data.meshes.new('Cube.072')
me_cube_072.from_pydata([(-0.206, -0.1805, 0.01557), (-0.1614, -0.1805, 0.1053), (-0.206, 0.1805, 0.01557), (-0.1614, 0.1805, 0.1053), (0.1614, -0.1805, -0.1053), (0.206, -0.1805, -0.01557), (0.1614, 0.1805, -0.1053), (0.206, 0.1805, -0.01557)], [], [(0, 1, 3, 2), (2, 3, 7, 6), (6, 7, 5, 4), (4, 5, 1, 0), (2, 6, 4, 0), (7, 3, 1, 5)])
_uv = me_cube_072.uv_layers.new(name='UVMap')
_uv.uv.foreach_set('vector', [0.375, 0.0, 0.625, 0.0, 0.625, 0.25, 0.375, 0.25, 0.375, 0.25, 0.625, 0.25, 0.625, 0.5, 0.375, 0.5, 0.375, 0.5, 0.625, 0.5, 0.625, 0.75, 0.375, 0.75, 0.375, 0.75, 0.625, 0.75, 0.625, 1.0, 0.375, 1.0, 0.125, 0.5, 0.375, 0.5, 0.375, 0.75, 0.125, 0.75, 0.625, 0.5, 0.875, 0.5, 0.875, 0.75, 0.625, 0.75])
me_cube_072.materials.append(mat_mat_ref_black)
me_cube_072.update()
me_cube_073 = bpy.data.meshes.new('Cube.073')
me_cube_073.from_pydata([(-0.06935, -0.01375, -0.03228), (-0.06935, -0.01375, 0.03228), (-0.06935, 0.01375, -0.03228), (-0.06935, 0.01375, 0.03228), (0.06935, -0.01375, -0.03228), (0.06935, -0.01375, 0.03228), (0.06935, 0.01375, -0.03228), (0.06935, 0.01375, 0.03228)], [], [(0, 1, 3, 2), (2, 3, 7, 6), (6, 7, 5, 4), (4, 5, 1, 0), (2, 6, 4, 0), (7, 3, 1, 5)])
_uv = me_cube_073.uv_layers.new(name='UVMap')
_uv.uv.foreach_set('vector', [0.375, 0.0, 0.625, 0.0, 0.625, 0.25, 0.375, 0.25, 0.375, 0.25, 0.625, 0.25, 0.625, 0.5, 0.375, 0.5, 0.375, 0.5, 0.625, 0.5, 0.625, 0.75, 0.375, 0.75, 0.375, 0.75, 0.625, 0.75, 0.625, 1.0, 0.375, 1.0, 0.125, 0.5, 0.375, 0.5, 0.375, 0.75, 0.125, 0.75, 0.625, 0.5, 0.875, 0.5, 0.875, 0.75, 0.625, 0.75])
me_cube_073.materials.append(mat_mat_ref_cyanglow)
me_cube_073.update()
me_cube_074 = bpy.data.meshes.new('Cube.074')
me_cube_074.from_pydata([(-0.3269, -0.1805, -0.05245), (-0.3269, -0.1805, 0.05245), (-0.3269, 0.1805, -0.05245), (-0.3269, 0.1805, 0.05245), (0.3269, -0.1805, -0.05245), (0.3269, -0.1805, 0.05245), (0.3269, 0.1805, -0.05245), (0.3269, 0.1805, 0.05245)], [], [(0, 1, 3, 2), (2, 3, 7, 6), (6, 7, 5, 4), (4, 5, 1, 0), (2, 6, 4, 0), (7, 3, 1, 5)])
_uv = me_cube_074.uv_layers.new(name='UVMap')
_uv.uv.foreach_set('vector', [0.375, 0.0, 0.625, 0.0, 0.625, 0.25, 0.375, 0.25, 0.375, 0.25, 0.625, 0.25, 0.625, 0.5, 0.375, 0.5, 0.375, 0.5, 0.625, 0.5, 0.625, 0.75, 0.375, 0.75, 0.375, 0.75, 0.625, 0.75, 0.625, 1.0, 0.375, 1.0, 0.125, 0.5, 0.375, 0.5, 0.375, 0.75, 0.125, 0.75, 0.625, 0.5, 0.875, 0.5, 0.875, 0.75, 0.625, 0.75])
me_cube_074.materials.append(mat_mat_ref_slate)
me_cube_074.update()
me_cube_075 = bpy.data.meshes.new('Cube.075')
me_cube_075.from_pydata([(-1.179, -0.1547, -0.03631), (-1.179, -0.1547, 0.03631), (-1.179, 0.1547, -0.03631), (-1.179, 0.1547, 0.03631), (1.179, -0.1547, -0.03631), (1.179, -0.1547, 0.03631), (1.179, 0.1547, -0.03631), (1.179, 0.1547, 0.03631)], [], [(0, 1, 3, 2), (2, 3, 7, 6), (6, 7, 5, 4), (4, 5, 1, 0), (2, 6, 4, 0), (7, 3, 1, 5)])
_uv = me_cube_075.uv_layers.new(name='UVMap')
_uv.uv.foreach_set('vector', [0.375, 0.0, 0.625, 0.0, 0.625, 0.25, 0.375, 0.25, 0.375, 0.25, 0.625, 0.25, 0.625, 0.5, 0.375, 0.5, 0.375, 0.5, 0.625, 0.5, 0.625, 0.75, 0.375, 0.75, 0.375, 0.75, 0.625, 0.75, 0.625, 1.0, 0.375, 1.0, 0.125, 0.5, 0.375, 0.5, 0.375, 0.75, 0.125, 0.75, 0.625, 0.5, 0.875, 0.5, 0.875, 0.75, 0.625, 0.75])
me_cube_075.materials.append(mat_mat_ref_insetdark)
me_cube_075.update()
me_cube_076 = bpy.data.meshes.new('Cube.076')
me_cube_076.from_pydata([(-0.1387, -0.1461, -0.04035), (-0.1387, -0.1461, 0.04035), (-0.1387, 0.1461, -0.04035), (-0.1387, 0.1461, 0.04035), (0.1387, -0.1461, -0.04035), (0.1387, -0.1461, 0.04035), (0.1387, 0.1461, -0.04035), (0.1387, 0.1461, 0.04035)], [], [(0, 1, 3, 2), (2, 3, 7, 6), (6, 7, 5, 4), (4, 5, 1, 0), (2, 6, 4, 0), (7, 3, 1, 5)])
_uv = me_cube_076.uv_layers.new(name='UVMap')
_uv.uv.foreach_set('vector', [0.375, 0.0, 0.625, 0.0, 0.625, 0.25, 0.375, 0.25, 0.375, 0.25, 0.625, 0.25, 0.625, 0.5, 0.375, 0.5, 0.375, 0.5, 0.625, 0.5, 0.625, 0.75, 0.375, 0.75, 0.375, 0.75, 0.625, 0.75, 0.625, 1.0, 0.375, 1.0, 0.125, 0.5, 0.375, 0.5, 0.375, 0.75, 0.125, 0.75, 0.625, 0.5, 0.875, 0.5, 0.875, 0.75, 0.625, 0.75])
me_cube_076.materials.append(mat_mat_ref_black)
me_cube_076.update()
me_cube_077 = bpy.data.meshes.new('Cube.077')
me_cube_077.from_pydata([(-0.2378, -0.2923, -0.1049), (-0.2378, -0.2923, 0.1049), (-0.2378, 0.2923, -0.1049), (-0.2378, 0.2923, 0.1049), (0.2378, -0.2923, -0.1049), (0.2378, -0.2923, 0.1049), (0.2378, 0.2923, -0.1049), (0.2378, 0.2923, 0.1049)], [], [(0, 1, 3, 2), (2, 3, 7, 6), (6, 7, 5, 4), (4, 5, 1, 0), (2, 6, 4, 0), (7, 3, 1, 5)])
_uv = me_cube_077.uv_layers.new(name='UVMap')
_uv.uv.foreach_set('vector', [0.375, 0.0, 0.625, 0.0, 0.625, 0.25, 0.375, 0.25, 0.375, 0.25, 0.625, 0.25, 0.625, 0.5, 0.375, 0.5, 0.375, 0.5, 0.625, 0.5, 0.625, 0.75, 0.375, 0.75, 0.375, 0.75, 0.625, 0.75, 0.625, 1.0, 0.375, 1.0, 0.125, 0.5, 0.375, 0.5, 0.375, 0.75, 0.125, 0.75, 0.625, 0.5, 0.875, 0.5, 0.875, 0.75, 0.625, 0.75])
me_cube_077.materials.append(mat_mat_ref_black)
me_cube_077.update()
me_cube_078 = bpy.data.meshes.new('Cube.078')
me_cube_078.from_pydata([(-1.288, -0.2665, -0.07262), (-1.288, -0.2665, 0.07262), (-1.288, 0.2665, -0.07262), (-1.288, 0.2665, 0.07262), (1.288, -0.2665, -0.07262), (1.288, -0.2665, 0.07262), (1.288, 0.2665, -0.07262), (1.288, 0.2665, 0.07262)], [], [(0, 1, 3, 2), (2, 3, 7, 6), (6, 7, 5, 4), (4, 5, 1, 0), (2, 6, 4, 0), (7, 3, 1, 5)])
_uv = me_cube_078.uv_layers.new(name='UVMap')
_uv.uv.foreach_set('vector', [0.375, 0.0, 0.625, 0.0, 0.625, 0.25, 0.375, 0.25, 0.375, 0.25, 0.625, 0.25, 0.625, 0.5, 0.375, 0.5, 0.375, 0.5, 0.625, 0.5, 0.625, 0.75, 0.375, 0.75, 0.375, 0.75, 0.625, 0.75, 0.625, 1.0, 0.375, 1.0, 0.125, 0.5, 0.375, 0.5, 0.375, 0.75, 0.125, 0.75, 0.625, 0.5, 0.875, 0.5, 0.875, 0.75, 0.625, 0.75])
me_cube_078.materials.append(mat_mat_ref_darkbluegray)
me_cube_078.update()
me_cube_079 = bpy.data.meshes.new('Cube.079')
me_cube_079.from_pydata([(-0.05944, -0.01074, -0.03228), (-0.05944, -0.01074, 0.03228), (-0.05944, 0.01074, -0.03228), (-0.05944, 0.01074, 0.03228), (0.05944, -0.01074, -0.03228), (0.05944, -0.01074, 0.03228), (0.05944, 0.01074, -0.03228), (0.05944, 0.01074, 0.03228)], [], [(0, 1, 3, 2), (2, 3, 7, 6), (6, 7, 5, 4), (4, 5, 1, 0), (2, 6, 4, 0), (7, 3, 1, 5)])
_uv = me_cube_079.uv_layers.new(name='UVMap')
_uv.uv.foreach_set('vector', [0.375, 0.0, 0.625, 0.0, 0.625, 0.25, 0.375, 0.25, 0.375, 0.25, 0.625, 0.25, 0.625, 0.5, 0.375, 0.5, 0.375, 0.5, 0.625, 0.5, 0.625, 0.75, 0.375, 0.75, 0.375, 0.75, 0.625, 0.75, 0.625, 1.0, 0.375, 1.0, 0.125, 0.5, 0.375, 0.5, 0.375, 0.75, 0.125, 0.75, 0.625, 0.5, 0.875, 0.5, 0.875, 0.75, 0.625, 0.75])
me_cube_079.materials.append(mat_mat_ref_insetdark)
me_cube_079.update()
me_cube_080 = bpy.data.meshes.new('Cube.080')
me_cube_080.from_pydata([(-0.1486, -0.01203, -0.02421), (-0.1486, -0.01203, 0.02421), (-0.1486, 0.01203, -0.02421), (-0.1486, 0.01203, 0.02421), (0.1486, -0.01203, -0.02421), (0.1486, -0.01203, 0.02421), (0.1486, 0.01203, -0.02421), (0.1486, 0.01203, 0.02421)], [], [(0, 1, 3, 2), (2, 3, 7, 6), (6, 7, 5, 4), (4, 5, 1, 0), (2, 6, 4, 0), (7, 3, 1, 5)])
_uv = me_cube_080.uv_layers.new(name='UVMap')
_uv.uv.foreach_set('vector', [0.375, 0.0, 0.625, 0.0, 0.625, 0.25, 0.375, 0.25, 0.375, 0.25, 0.625, 0.25, 0.625, 0.5, 0.375, 0.5, 0.375, 0.5, 0.625, 0.5, 0.625, 0.75, 0.375, 0.75, 0.375, 0.75, 0.625, 0.75, 0.625, 1.0, 0.375, 1.0, 0.125, 0.5, 0.375, 0.5, 0.375, 0.75, 0.125, 0.75, 0.625, 0.5, 0.875, 0.5, 0.875, 0.75, 0.625, 0.75])
me_cube_080.materials.append(mat_mat_ref_insetdark)
me_cube_080.update()

# ---- objects
ob_light = bpy.data.objects.new('Light', light_light)
ob_camera = bpy.data.objects.new('Camera', cam_camera)
ob_scifi_revolver_reference_root = bpy.data.objects.new('SciFi_Revolver_Reference_Root', None)
ob_lower_frame_main = bpy.data.objects.new('Lower_Frame_Main', me_cube_038)
ob_rear_triangular_frame_block = bpy.data.objects.new('Rear_Triangular_Frame_Block', me_cube_039)
ob_front_frame_nose = bpy.data.objects.new('Front_Frame_Nose', me_cube_040)
ob_receiver_side_light_cheek = bpy.data.objects.new('Receiver_Side_Light_Cheek', me_cube_041)
ob_upper_barrel_dark_block = bpy.data.objects.new('Upper_Barrel_Dark_Block', me_cube_042)
ob_upper_barrel_top_slate = bpy.data.objects.new('Upper_Barrel_Top_Slate', me_cube_043)
ob_long_lower_barrel_block = bpy.data.objects.new('Long_Lower_Barrel_Block', me_cube_044)
ob_barrel_front_cap = bpy.data.objects.new('Barrel_Front_Cap', me_cube_045)
ob_tiny_cyan_muzzle_side = bpy.data.objects.new('Tiny_Cyan_Muzzle_Side', me_cube_046)
ob_barrel_long_inset_line = bpy.data.objects.new('Barrel_Long_Inset_Line', me_cube_047)
ob_reference_barrel_seam_1 = bpy.data.objects.new('Reference_Barrel_Seam_1', me_cube_048)
ob_reference_barrel_seam_2 = bpy.data.objects.new('Reference_Barrel_Seam_2', me_cube_049)
ob_reference_barrel_seam_3 = bpy.data.objects.new('Reference_Barrel_Seam_3', me_cube_050)
ob_muzzle_forward_ring = bpy.data.objects.new('Muzzle_Forward_Ring', me_cylinder_010)
ob_muzzle_bore_dark = bpy.data.objects.new('Muzzle_Bore_Dark', me_cylinder_011)
ob_cylinder_boxy_housing = bpy.data.objects.new('Cylinder_Boxy_Housing', me_cube_051)
ob_cylinder_visible_face = bpy.data.objects.new('Cylinder_Visible_Face', me_cylinder_012)
ob_cylinder_flush_hole_1 = bpy.data.objects.new('Cylinder_Flush_Hole_1', me_cylinder_013)
ob_cylinder_flush_hole_2 = bpy.data.objects.new('Cylinder_Flush_Hole_2', me_cylinder_014)
ob_cylinder_flush_hole_3 = bpy.data.objects.new('Cylinder_Flush_Hole_3', me_cylinder_015)
ob_cylinder_flush_hole_4 = bpy.data.objects.new('Cylinder_Flush_Hole_4', me_cylinder_016)
ob_cylinder_flush_hole_5 = bpy.data.objects.new('Cylinder_Flush_Hole_5', me_cylinder_017)
ob_cylinder_flush_hole_6 = bpy.data.objects.new('Cylinder_Flush_Hole_6', me_cylinder_018)
ob_cylinder_top_dark_slot = bpy.data.objects.new('Cylinder_Top_Dark_Slot', me_cube_052)
ob_cylinder_mid_light_stripe = bpy.data.objects.new('Cylinder_Mid_Light_Stripe', me_cube_053)
ob_energy_cell_frame = bpy.data.objects.new('Energy_Cell_Frame', me_cube_054)
ob_energy_cell_glow_core = bpy.data.objects.new('Energy_Cell_Glow_Core', me_cube_055)
ob_energy_cell_left_glow_cap = bpy.data.objects.new('Energy_Cell_Left_Glow_Cap', me_cube_056)
ob_energy_cell_right_glow_cap = bpy.data.objects.new('Energy_Cell_Right_Glow_Cap', me_cube_057)
ob_underbarrel_attached_module = bpy.data.objects.new('Underbarrel_Attached_Module', me_cube_058)
ob_underbarrel_front_step = bpy.data.objects.new('Underbarrel_Front_Step', me_cube_059)
ob_underbarrel_cyan_left = bpy.data.objects.new('Underbarrel_Cyan_Left', me_cube_060)
ob_underbarrel_cyan_right = bpy.data.objects.new('Underbarrel_Cyan_Right', me_cube_061)
ob_grip_upper_neck = bpy.data.objects.new('Grip_Upper_Neck', me_cube_062)
ob_grip_main_upper = bpy.data.objects.new('Grip_Main_Upper', me_cube_063)
ob_grip_main_lower = bpy.data.objects.new('Grip_Main_Lower', me_cube_064)
ob_grip_wide_butt = bpy.data.objects.new('Grip_Wide_Butt', me_cube_065)
ob_grip_flush_side_panel = bpy.data.objects.new('Grip_Flush_Side_Panel', me_cube_066)
ob_grip_bottom_cyan_rivet = bpy.data.objects.new('Grip_Bottom_Cyan_Rivet', me_cube_067)
ob_trigger_guard_front_link = bpy.data.objects.new('Trigger_Guard_Front_Link', me_cube_068)
ob_trigger_guard_rear_link = bpy.data.objects.new('Trigger_Guard_Rear_Link', me_cube_069)
ob_trigger_guard_bottom_link = bpy.data.objects.new('Trigger_Guard_Bottom_Link', me_cube_070)
ob_curved_trigger_block = bpy.data.objects.new('Curved_Trigger_Block', me_cube_071)
ob_hammer_tail = bpy.data.objects.new('Hammer_Tail', me_cube_072)
ob_rear_cyan_mark = bpy.data.objects.new('Rear_Cyan_Mark', me_cube_073)
ob_rear_top_sight = bpy.data.objects.new('Rear_Top_Sight', me_cube_074)
ob_long_top_rail = bpy.data.objects.new('Long_Top_Rail', me_cube_075)
ob_small_front_sight = bpy.data.objects.new('Small_Front_Sight', me_cube_076)
ob_top_view_rear_wide_block = bpy.data.objects.new('Top_View_Rear_Wide_Block', me_cube_077)
ob_top_view_barrel_side_width = bpy.data.objects.new('Top_View_Barrel_Side_Width', me_cube_078)
ob_side_lower_small_notch = bpy.data.objects.new('Side_Lower_Small_Notch', me_cube_079)
ob_barrel_rear_side_notch = bpy.data.objects.new('Barrel_Rear_Side_Notch', me_cube_080)
ob_inspection_area_light = bpy.data.objects.new('Inspection_Area_Light', light_area_001)
ob_camera_side_profile__y = bpy.data.objects.new('Camera_Side_Profile_-Y', cam_camera_006)
ob_camera_top_view = bpy.data.objects.new('Camera_Top_View', cam_camera_007)
ob_camera_front_view__x = bpy.data.objects.new('Camera_Front_View_+X', cam_camera_008)
ob_camera_back_view__x = bpy.data.objects.new('Camera_Back_View_-X', cam_camera_009)
ob_camera_three_quarter = bpy.data.objects.new('Camera_Three_Quarter', cam_camera_010)

# ---- transforms, parenting, visibility, modifiers, constraints
ob_light.location = (4.076, 1.005, 5.904)
ob_light.rotation_euler = (0.6503, 0.05522, 1.866)
ob_light.lock_rotations_4d = False
ob_light.empty_display_type = 'ARROWS'
ob_light.color = (0.0, 0.0, 0.0, 0.0)
ob_light.lineart.crease_threshold = 0.0
ob_camera.location = (7.359, -6.926, 4.958)
ob_camera.rotation_euler = (1.109, 0.0, 0.8149)
ob_camera.lock_rotations_4d = False
ob_camera.empty_display_type = 'ARROWS'
ob_camera.color = (0.0, 0.0, 0.0, 0.0)
ob_camera.display_type = 'WIRE'
ob_camera.lineart.crease_threshold = 0.0
ob_scifi_revolver_reference_root.location = (0.0, 0.0, 0.0)
ob_lower_frame_main.parent = ob_scifi_revolver_reference_root
ob_lower_frame_main.location = (-1.02, 0.007736, 0.2306)
_m = ob_lower_frame_main.modifiers.new('low bevel', 'BEVEL')
_m.width = 0.018
_m.width_pct = 0.018
_m = ob_lower_frame_main.modifiers.new('weighted normals', 'WEIGHTED_NORMAL')
ob_rear_triangular_frame_block.parent = ob_scifi_revolver_reference_root
ob_rear_triangular_frame_block.location = (-1.941, 0.007736, 0.3758)
_m = ob_rear_triangular_frame_block.modifiers.new('low bevel', 'BEVEL')
_m.width = 0.022
_m.width_pct = 0.022
_m = ob_rear_triangular_frame_block.modifiers.new('weighted normals', 'WEIGHTED_NORMAL')
ob_front_frame_nose.parent = ob_scifi_revolver_reference_root
ob_front_frame_nose.location = (0.0003461, 0.007736, 0.3758)
ob_front_frame_nose.rotation_euler = (0.0, -0.1358, 0.0)
_m = ob_front_frame_nose.modifiers.new('low bevel', 'BEVEL')
_m.width = 0.018
_m.width_pct = 0.018
_m = ob_front_frame_nose.modifiers.new('weighted normals', 'WEIGHTED_NORMAL')
ob_receiver_side_light_cheek.parent = ob_scifi_revolver_reference_root
ob_receiver_side_light_cheek.location = (-1.743, -0.2347, 0.4565)
_m = ob_receiver_side_light_cheek.modifiers.new('low bevel', 'BEVEL')
_m.width = 0.004
_m.width_pct = 0.004
_m = ob_receiver_side_light_cheek.modifiers.new('weighted normals', 'WEIGHTED_NORMAL')
ob_upper_barrel_dark_block.parent = ob_scifi_revolver_reference_root
ob_upper_barrel_dark_block.location = (0.6323, 0.007736, 0.7147)
_m = ob_upper_barrel_dark_block.modifiers.new('low bevel', 'BEVEL')
_m.width = 0.018
_m.width_pct = 0.018
_m = ob_upper_barrel_dark_block.modifiers.new('weighted normals', 'WEIGHTED_NORMAL')
ob_upper_barrel_top_slate.parent = ob_scifi_revolver_reference_root
ob_upper_barrel_top_slate.location = (0.4209, 0.006017, 0.9245)
_m = ob_upper_barrel_top_slate.modifiers.new('low bevel', 'BEVEL')
_m.width = 0.01
_m.width_pct = 0.01
_m = ob_upper_barrel_top_slate.modifiers.new('weighted normals', 'WEIGHTED_NORMAL')
ob_long_lower_barrel_block.parent = ob_scifi_revolver_reference_root
ob_long_lower_barrel_block.location = (1.09, 0.007736, 0.4323)
_m = ob_long_lower_barrel_block.modifiers.new('low bevel', 'BEVEL')
_m.width = 0.012
_m.width_pct = 0.012
_m = ob_long_lower_barrel_block.modifiers.new('weighted normals', 'WEIGHTED_NORMAL')
ob_barrel_front_cap.parent = ob_scifi_revolver_reference_root
ob_barrel_front_cap.location = (2.239, 0.007736, 0.6905)
_m = ob_barrel_front_cap.modifiers.new('low bevel', 'BEVEL')
_m.width = 0.018
_m.width_pct = 0.018
_m = ob_barrel_front_cap.modifiers.new('weighted normals', 'WEIGHTED_NORMAL')
ob_tiny_cyan_muzzle_side.parent = ob_scifi_revolver_reference_root
ob_tiny_cyan_muzzle_side.location = (2.115, -0.2458, 0.4485)
_m = ob_tiny_cyan_muzzle_side.modifiers.new('low bevel', 'BEVEL')
_m.width = 0.004
_m.width_pct = 0.004
_m = ob_tiny_cyan_muzzle_side.modifiers.new('weighted normals', 'WEIGHTED_NORMAL')
ob_barrel_long_inset_line.parent = ob_scifi_revolver_reference_root
ob_barrel_long_inset_line.location = (0.991, -0.2372, 0.8116)
_m = ob_barrel_long_inset_line.modifiers.new('low bevel', 'BEVEL')
_m.width = 0.002
_m.width_pct = 0.002
_m = ob_barrel_long_inset_line.modifiers.new('weighted normals', 'WEIGHTED_NORMAL')
ob_reference_barrel_seam_1.parent = ob_scifi_revolver_reference_root
ob_reference_barrel_seam_1.location = (0.7632, -0.2398, 0.6341)
_m = ob_reference_barrel_seam_1.modifiers.new('low bevel', 'BEVEL')
_m.width = 0.001
_m.width_pct = 0.001
_m = ob_reference_barrel_seam_1.modifiers.new('weighted normals', 'WEIGHTED_NORMAL')
ob_reference_barrel_seam_2.parent = ob_scifi_revolver_reference_root
ob_reference_barrel_seam_2.location = (0.8919, -0.2398, 0.6341)
_m = ob_reference_barrel_seam_2.modifiers.new('low bevel', 'BEVEL')
_m.width = 0.001
_m.width_pct = 0.001
_m = ob_reference_barrel_seam_2.modifiers.new('weighted normals', 'WEIGHTED_NORMAL')
ob_reference_barrel_seam_3.parent = ob_scifi_revolver_reference_root
ob_reference_barrel_seam_3.location = (1.031, -0.2398, 0.6341)
_m = ob_reference_barrel_seam_3.modifiers.new('low bevel', 'BEVEL')
_m.width = 0.001
_m.width_pct = 0.001
_m = ob_reference_barrel_seam_3.modifiers.new('weighted normals', 'WEIGHTED_NORMAL')
ob_muzzle_forward_ring.parent = ob_scifi_revolver_reference_root
ob_muzzle_forward_ring.location = (2.398, 0.007736, 0.6905)
_m = ob_muzzle_forward_ring.modifiers.new('low bevel', 'BEVEL')
_m.width = 0.008
_m.width_pct = 0.008
_m = ob_muzzle_forward_ring.modifiers.new('weighted normals', 'WEIGHTED_NORMAL')
ob_muzzle_bore_dark.parent = ob_scifi_revolver_reference_root
ob_muzzle_bore_dark.location = (2.482, 0.007736, 0.6905)
_m = ob_muzzle_bore_dark.modifiers.new('low bevel', 'BEVEL')
_m.width = 0.002
_m.width_pct = 0.002
_m = ob_muzzle_bore_dark.modifiers.new('weighted normals', 'WEIGHTED_NORMAL')
ob_cylinder_boxy_housing.parent = ob_scifi_revolver_reference_root
ob_cylinder_boxy_housing.location = (-1.188, 0.007736, 0.6502)
_m = ob_cylinder_boxy_housing.modifiers.new('low bevel', 'BEVEL')
_m.width = 0.015
_m.width_pct = 0.015
_m = ob_cylinder_boxy_housing.modifiers.new('weighted normals', 'WEIGHTED_NORMAL')
ob_cylinder_visible_face.parent = ob_scifi_revolver_reference_root
ob_cylinder_visible_face.location = (-1.188, -0.2536, 0.6502)
_m = ob_cylinder_visible_face.modifiers.new('low bevel', 'BEVEL')
_m.width = 0.006
_m.width_pct = 0.006
_m = ob_cylinder_visible_face.modifiers.new('weighted normals', 'WEIGHTED_NORMAL')
ob_cylinder_flush_hole_1.parent = ob_scifi_revolver_reference_root
ob_cylinder_flush_hole_1.location = (-0.9787, -0.2734, 0.6803)
_m = ob_cylinder_flush_hole_1.modifiers.new('low bevel', 'BEVEL')
_m.width = 0.001
_m.width_pct = 0.001
_m = ob_cylinder_flush_hole_1.modifiers.new('weighted normals', 'WEIGHTED_NORMAL')
ob_cylinder_flush_hole_2.parent = ob_scifi_revolver_reference_root
ob_cylinder_flush_hole_2.location = (-1.116, -0.2734, 0.8132)
_m = ob_cylinder_flush_hole_2.modifiers.new('low bevel', 'BEVEL')
_m.width = 0.001
_m.width_pct = 0.001
_m = ob_cylinder_flush_hole_2.modifiers.new('weighted normals', 'WEIGHTED_NORMAL')
ob_cylinder_flush_hole_3.parent = ob_scifi_revolver_reference_root
ob_cylinder_flush_hole_3.location = (-1.325, -0.2734, 0.7831)
_m = ob_cylinder_flush_hole_3.modifiers.new('low bevel', 'BEVEL')
_m.width = 0.001
_m.width_pct = 0.001
_m = ob_cylinder_flush_hole_3.modifiers.new('weighted normals', 'WEIGHTED_NORMAL')
ob_cylinder_flush_hole_4.parent = ob_scifi_revolver_reference_root
ob_cylinder_flush_hole_4.location = (-1.398, -0.2734, 0.6201)
_m = ob_cylinder_flush_hole_4.modifiers.new('low bevel', 'BEVEL')
_m.width = 0.001
_m.width_pct = 0.001
_m = ob_cylinder_flush_hole_4.modifiers.new('weighted normals', 'WEIGHTED_NORMAL')
ob_cylinder_flush_hole_5.parent = ob_scifi_revolver_reference_root
ob_cylinder_flush_hole_5.location = (-1.261, -0.2734, 0.4872)
_m = ob_cylinder_flush_hole_5.modifiers.new('low bevel', 'BEVEL')
_m.width = 0.001
_m.width_pct = 0.001
_m = ob_cylinder_flush_hole_5.modifiers.new('weighted normals', 'WEIGHTED_NORMAL')
ob_cylinder_flush_hole_6.parent = ob_scifi_revolver_reference_root
ob_cylinder_flush_hole_6.location = (-1.052, -0.2734, 0.5173)
_m = ob_cylinder_flush_hole_6.modifiers.new('low bevel', 'BEVEL')
_m.width = 0.001
_m.width_pct = 0.001
_m = ob_cylinder_flush_hole_6.modifiers.new('weighted normals', 'WEIGHTED_NORMAL')
ob_cylinder_top_dark_slot.parent = ob_scifi_revolver_reference_root
ob_cylinder_top_dark_slot.location = (-1.188, -0.2742, 0.8519)
_m = ob_cylinder_top_dark_slot.modifiers.new('low bevel', 'BEVEL')
_m.width = 0.001
_m.width_pct = 0.001
_m = ob_cylinder_top_dark_slot.modifiers.new('weighted normals', 'WEIGHTED_NORMAL')
ob_cylinder_mid_light_stripe.parent = ob_scifi_revolver_reference_root
ob_cylinder_mid_light_stripe.location = (-1.188, -0.2768, 0.7389)
_m = ob_cylinder_mid_light_stripe.modifiers.new('low bevel', 'BEVEL')
_m.width = 0.001
_m.width_pct = 0.001
_m = ob_cylinder_mid_light_stripe.modifiers.new('weighted normals', 'WEIGHTED_NORMAL')
ob_energy_cell_frame.parent = ob_scifi_revolver_reference_root
ob_energy_cell_frame.location = (-0.2572, -0.2527, 0.4081)
_m = ob_energy_cell_frame.modifiers.new('low bevel', 'BEVEL')
_m.width = 0.006
_m.width_pct = 0.006
_m = ob_energy_cell_frame.modifiers.new('weighted normals', 'WEIGHTED_NORMAL')
ob_energy_cell_glow_core.parent = ob_scifi_revolver_reference_root
ob_energy_cell_glow_core.location = (-0.2572, -0.2811, 0.4081)
_m = ob_energy_cell_glow_core.modifiers.new('low bevel', 'BEVEL')
_m.width = 0.006
_m.width_pct = 0.006
_m = ob_energy_cell_glow_core.modifiers.new('weighted normals', 'WEIGHTED_NORMAL')
ob_energy_cell_left_glow_cap.parent = ob_scifi_revolver_reference_root
ob_energy_cell_left_glow_cap.location = (-0.6337, -0.2828, 0.4081)
_m = ob_energy_cell_left_glow_cap.modifiers.new('low bevel', 'BEVEL')
_m.width = 0.004
_m.width_pct = 0.004
_m = ob_energy_cell_left_glow_cap.modifiers.new('weighted normals', 'WEIGHTED_NORMAL')
ob_energy_cell_right_glow_cap.parent = ob_scifi_revolver_reference_root
ob_energy_cell_right_glow_cap.location = (0.1192, -0.2828, 0.4081)
_m = ob_energy_cell_right_glow_cap.modifiers.new('low bevel', 'BEVEL')
_m.width = 0.004
_m.width_pct = 0.004
_m = ob_energy_cell_right_glow_cap.modifiers.new('weighted normals', 'WEIGHTED_NORMAL')
ob_underbarrel_attached_module.parent = ob_scifi_revolver_reference_root
ob_underbarrel_attached_module.location = (0.6344, 0.007736, 0.1822)
_m = ob_underbarrel_attached_module.modifiers.new('low bevel', 'BEVEL')
_m.width = 0.014
_m.width_pct = 0.014
_m = ob_underbarrel_attached_module.modifiers.new('weighted normals', 'WEIGHTED_NORMAL')
ob_underbarrel_front_step.parent = ob_scifi_revolver_reference_root
ob_underbarrel_front_step.location = (1.169, 0.007736, 0.2225)
_m = ob_underbarrel_front_step.modifiers.new('low bevel', 'BEVEL')
_m.width = 0.012
_m.width_pct = 0.012
_m = ob_underbarrel_front_step.modifiers.new('weighted normals', 'WEIGHTED_NORMAL')
ob_underbarrel_cyan_left.parent = ob_scifi_revolver_reference_root
ob_underbarrel_cyan_left.location = (0.4362, -0.2415, 0.1822)
_m = ob_underbarrel_cyan_left.modifiers.new('low bevel', 'BEVEL')
_m.width = 0.003
_m.width_pct = 0.003
_m = ob_underbarrel_cyan_left.modifiers.new('weighted normals', 'WEIGHTED_NORMAL')
ob_underbarrel_cyan_right.parent = ob_scifi_revolver_reference_root
ob_underbarrel_cyan_right.location = (0.7731, -0.2415, 0.1822)
_m = ob_underbarrel_cyan_right.modifiers.new('low bevel', 'BEVEL')
_m.width = 0.003
_m.width_pct = 0.003
_m = ob_underbarrel_cyan_right.modifiers.new('weighted normals', 'WEIGHTED_NORMAL')
ob_grip_upper_neck.parent = ob_scifi_revolver_reference_root
ob_grip_upper_neck.location = (-1.842, 0.007736, 0.02079)
_m = ob_grip_upper_neck.modifiers.new('low bevel', 'BEVEL')
_m.width = 0.018
_m.width_pct = 0.018
_m = ob_grip_upper_neck.modifiers.new('weighted normals', 'WEIGHTED_NORMAL')
ob_grip_main_upper.parent = ob_scifi_revolver_reference_root
ob_grip_main_upper.location = (-1.981, 0.007736, -0.3181)
_m = ob_grip_main_upper.modifiers.new('low bevel', 'BEVEL')
_m.width = 0.03
_m.width_pct = 0.03
_m = ob_grip_main_upper.modifiers.new('weighted normals', 'WEIGHTED_NORMAL')
ob_grip_main_lower.parent = ob_scifi_revolver_reference_root
ob_grip_main_lower.location = (-2.12, 0.007736, -0.6409)
_m = ob_grip_main_lower.modifiers.new('low bevel', 'BEVEL')
_m.width = 0.035
_m.width_pct = 0.035
_m = ob_grip_main_lower.modifiers.new('weighted normals', 'WEIGHTED_NORMAL')
ob_grip_wide_butt.parent = ob_scifi_revolver_reference_root
ob_grip_wide_butt.location = (-2.139, 0.007736, -0.9636)
_m = ob_grip_wide_butt.modifiers.new('low bevel', 'BEVEL')
_m.width = 0.03
_m.width_pct = 0.03
_m = ob_grip_wide_butt.modifiers.new('weighted normals', 'WEIGHTED_NORMAL')
ob_grip_flush_side_panel.parent = ob_scifi_revolver_reference_root
ob_grip_flush_side_panel.location = (-2.05, -0.2458, -0.5279)
_m = ob_grip_flush_side_panel.modifiers.new('low bevel', 'BEVEL')
_m.width = 0.006
_m.width_pct = 0.006
_m = ob_grip_flush_side_panel.modifiers.new('weighted normals', 'WEIGHTED_NORMAL')
ob_grip_bottom_cyan_rivet.parent = ob_scifi_revolver_reference_root
ob_grip_bottom_cyan_rivet.location = (-2.13, -0.2622, -0.77)
_m = ob_grip_bottom_cyan_rivet.modifiers.new('low bevel', 'BEVEL')
_m.width = 0.002
_m.width_pct = 0.002
_m = ob_grip_bottom_cyan_rivet.modifiers.new('weighted normals', 'WEIGHTED_NORMAL')
ob_trigger_guard_front_link.parent = ob_scifi_revolver_reference_root
ob_trigger_guard_front_link.location = (-1.248, 0.007736, 0.03693)
_m = ob_trigger_guard_front_link.modifiers.new('low bevel', 'BEVEL')
_m.width = 0.014
_m.width_pct = 0.014
_m = ob_trigger_guard_front_link.modifiers.new('weighted normals', 'WEIGHTED_NORMAL')
ob_trigger_guard_rear_link.parent = ob_scifi_revolver_reference_root
ob_trigger_guard_rear_link.location = (-1.644, 0.007736, -0.01148)
_m = ob_trigger_guard_rear_link.modifiers.new('low bevel', 'BEVEL')
_m.width = 0.014
_m.width_pct = 0.014
_m = ob_trigger_guard_rear_link.modifiers.new('weighted normals', 'WEIGHTED_NORMAL')
ob_trigger_guard_bottom_link.parent = ob_scifi_revolver_reference_root
ob_trigger_guard_bottom_link.location = (-1.446, 0.007736, -0.2213)
_m = ob_trigger_guard_bottom_link.modifiers.new('low bevel', 'BEVEL')
_m.width = 0.014
_m.width_pct = 0.014
_m = ob_trigger_guard_bottom_link.modifiers.new('weighted normals', 'WEIGHTED_NORMAL')
ob_curved_trigger_block.parent = ob_scifi_revolver_reference_root
ob_curved_trigger_block.location = (-1.436, 0.003438, -0.0599)
_m = ob_curved_trigger_block.modifiers.new('low bevel', 'BEVEL')
_m.width = 0.012
_m.width_pct = 0.012
_m = ob_curved_trigger_block.modifiers.new('weighted normals', 'WEIGHTED_NORMAL')
ob_hammer_tail.parent = ob_scifi_revolver_reference_root
ob_hammer_tail.location = (-2.258, 0.007736, 0.8438)
_m = ob_hammer_tail.modifiers.new('low bevel', 'BEVEL')
_m.width = 0.012
_m.width_pct = 0.012
_m = ob_hammer_tail.modifiers.new('weighted normals', 'WEIGHTED_NORMAL')
ob_rear_cyan_mark.parent = ob_scifi_revolver_reference_root
ob_rear_cyan_mark.location = (-2.179, -0.2501, 0.5695)
_m = ob_rear_cyan_mark.modifiers.new('low bevel', 'BEVEL')
_m.width = 0.003
_m.width_pct = 0.003
_m = ob_rear_cyan_mark.modifiers.new('weighted normals', 'WEIGHTED_NORMAL')
ob_rear_top_sight.parent = ob_scifi_revolver_reference_root
ob_rear_top_sight.location = (-1.426, 0.007736, 1.038)
_m = ob_rear_top_sight.modifiers.new('low bevel', 'BEVEL')
_m.width = 0.012
_m.width_pct = 0.012
_m = ob_rear_top_sight.modifiers.new('weighted normals', 'WEIGHTED_NORMAL')
ob_long_top_rail.parent = ob_scifi_revolver_reference_root
ob_long_top_rail.location = (0.565, 0.007736, 1.005)
_m = ob_long_top_rail.modifiers.new('low bevel', 'BEVEL')
_m.width = 0.006
_m.width_pct = 0.006
_m = ob_long_top_rail.modifiers.new('weighted normals', 'WEIGHTED_NORMAL')
ob_small_front_sight.parent = ob_scifi_revolver_reference_root
ob_small_front_sight.location = (1.788, 0.007736, 0.9568)
_m = ob_small_front_sight.modifiers.new('low bevel', 'BEVEL')
_m.width = 0.006
_m.width_pct = 0.006
_m = ob_small_front_sight.modifiers.new('weighted normals', 'WEIGHTED_NORMAL')
ob_top_view_rear_wide_block.parent = ob_scifi_revolver_reference_root
ob_top_view_rear_wide_block.location = (-1.931, 0.007736, 0.6502)
_m = ob_top_view_rear_wide_block.modifiers.new('low bevel', 'BEVEL')
_m.width = 0.018
_m.width_pct = 0.018
_m = ob_top_view_rear_wide_block.modifiers.new('weighted normals', 'WEIGHTED_NORMAL')
ob_top_view_barrel_side_width.parent = ob_scifi_revolver_reference_root
ob_top_view_barrel_side_width.location = (0.8721, 0.007736, 0.6905)
_m = ob_top_view_barrel_side_width.modifiers.new('low bevel', 'BEVEL')
_m.width = 0.01
_m.width_pct = 0.01
_m = ob_top_view_barrel_side_width.modifiers.new('weighted normals', 'WEIGHTED_NORMAL')
ob_side_lower_small_notch.parent = ob_scifi_revolver_reference_root
ob_side_lower_small_notch.location = (-0.8021, -0.2484, 0.166)
_m = ob_side_lower_small_notch.modifiers.new('low bevel', 'BEVEL')
_m.width = 0.001
_m.width_pct = 0.001
_m = ob_side_lower_small_notch.modifiers.new('weighted normals', 'WEIGHTED_NORMAL')
ob_barrel_rear_side_notch.parent = ob_scifi_revolver_reference_root
ob_barrel_rear_side_notch.location = (1.625, -0.2433, 0.6905)
_m = ob_barrel_rear_side_notch.modifiers.new('low bevel', 'BEVEL')
_m.width = 0.001
_m.width_pct = 0.001
_m = ob_barrel_rear_side_notch.modifiers.new('weighted normals', 'WEIGHTED_NORMAL')
ob_inspection_area_light.location = (0.0, -4.8, 3.2)
ob_camera_side_profile__y.location = (0.0, -6.0, 0.0)
ob_camera_side_profile__y.rotation_euler = (1.571, 0.0, 0.0)
ob_camera_top_view.location = (0.0, 0.0, 6.0)
ob_camera_front_view__x.location = (6.0, 0.0, 0.0)
ob_camera_front_view__x.rotation_euler = (0.0, 1.571, 0.0)
ob_camera_back_view__x.location = (-6.0, 0.0, 0.0)
ob_camera_back_view__x.rotation_euler = (0.0, -1.571, 0.0)
ob_camera_three_quarter.location = (4.0, -5.0, 2.2)
ob_camera_three_quarter.rotation_euler = (1.187, 0.0, 0.6807)

# ---- collection membership
col_collection.objects.link(ob_light)
col_collection.objects.link(ob_camera)
col_scifi_revolver_referencematch.objects.link(ob_scifi_revolver_reference_root)
col_scifi_revolver_referencematch.objects.link(ob_lower_frame_main)
col_scifi_revolver_referencematch.objects.link(ob_rear_triangular_frame_block)
col_scifi_revolver_referencematch.objects.link(ob_front_frame_nose)
col_scifi_revolver_referencematch.objects.link(ob_receiver_side_light_cheek)
col_scifi_revolver_referencematch.objects.link(ob_upper_barrel_dark_block)
col_scifi_revolver_referencematch.objects.link(ob_upper_barrel_top_slate)
col_scifi_revolver_referencematch.objects.link(ob_long_lower_barrel_block)
col_scifi_revolver_referencematch.objects.link(ob_barrel_front_cap)
col_scifi_revolver_referencematch.objects.link(ob_tiny_cyan_muzzle_side)
col_scifi_revolver_referencematch.objects.link(ob_barrel_long_inset_line)
col_scifi_revolver_referencematch.objects.link(ob_reference_barrel_seam_1)
col_scifi_revolver_referencematch.objects.link(ob_reference_barrel_seam_2)
col_scifi_revolver_referencematch.objects.link(ob_reference_barrel_seam_3)
col_scifi_revolver_referencematch.objects.link(ob_muzzle_forward_ring)
col_scifi_revolver_referencematch.objects.link(ob_muzzle_bore_dark)
col_scifi_revolver_referencematch.objects.link(ob_cylinder_boxy_housing)
col_scifi_revolver_referencematch.objects.link(ob_cylinder_visible_face)
col_scifi_revolver_referencematch.objects.link(ob_cylinder_flush_hole_1)
col_scifi_revolver_referencematch.objects.link(ob_cylinder_flush_hole_2)
col_scifi_revolver_referencematch.objects.link(ob_cylinder_flush_hole_3)
col_scifi_revolver_referencematch.objects.link(ob_cylinder_flush_hole_4)
col_scifi_revolver_referencematch.objects.link(ob_cylinder_flush_hole_5)
col_scifi_revolver_referencematch.objects.link(ob_cylinder_flush_hole_6)
col_scifi_revolver_referencematch.objects.link(ob_cylinder_top_dark_slot)
col_scifi_revolver_referencematch.objects.link(ob_cylinder_mid_light_stripe)
col_scifi_revolver_referencematch.objects.link(ob_energy_cell_frame)
col_scifi_revolver_referencematch.objects.link(ob_energy_cell_glow_core)
col_scifi_revolver_referencematch.objects.link(ob_energy_cell_left_glow_cap)
col_scifi_revolver_referencematch.objects.link(ob_energy_cell_right_glow_cap)
col_scifi_revolver_referencematch.objects.link(ob_underbarrel_attached_module)
col_scifi_revolver_referencematch.objects.link(ob_underbarrel_front_step)
col_scifi_revolver_referencematch.objects.link(ob_underbarrel_cyan_left)
col_scifi_revolver_referencematch.objects.link(ob_underbarrel_cyan_right)
col_scifi_revolver_referencematch.objects.link(ob_grip_upper_neck)
col_scifi_revolver_referencematch.objects.link(ob_grip_main_upper)
col_scifi_revolver_referencematch.objects.link(ob_grip_main_lower)
col_scifi_revolver_referencematch.objects.link(ob_grip_wide_butt)
col_scifi_revolver_referencematch.objects.link(ob_grip_flush_side_panel)
col_scifi_revolver_referencematch.objects.link(ob_grip_bottom_cyan_rivet)
col_scifi_revolver_referencematch.objects.link(ob_trigger_guard_front_link)
col_scifi_revolver_referencematch.objects.link(ob_trigger_guard_rear_link)
col_scifi_revolver_referencematch.objects.link(ob_trigger_guard_bottom_link)
col_scifi_revolver_referencematch.objects.link(ob_curved_trigger_block)
col_scifi_revolver_referencematch.objects.link(ob_hammer_tail)
col_scifi_revolver_referencematch.objects.link(ob_rear_cyan_mark)
col_scifi_revolver_referencematch.objects.link(ob_rear_top_sight)
col_scifi_revolver_referencematch.objects.link(ob_long_top_rail)
col_scifi_revolver_referencematch.objects.link(ob_small_front_sight)
col_scifi_revolver_referencematch.objects.link(ob_top_view_rear_wide_block)
col_scifi_revolver_referencematch.objects.link(ob_top_view_barrel_side_width)
col_scifi_revolver_referencematch.objects.link(ob_side_lower_small_notch)
col_scifi_revolver_referencematch.objects.link(ob_barrel_rear_side_notch)
col_scifi_revolver_referencematch.objects.link(ob_inspection_area_light)
col_scifi_revolver_referencematch.objects.link(ob_camera_side_profile__y)
col_scifi_revolver_referencematch.objects.link(ob_camera_top_view)
col_scifi_revolver_referencematch.objects.link(ob_camera_front_view__x)
col_scifi_revolver_referencematch.objects.link(ob_camera_back_view__x)
col_scifi_revolver_referencematch.objects.link(ob_camera_three_quarter)

# ---- scene / render settings (as saved in the file)
scene.camera = ob_camera_three_quarter
scene.frame_start = 1; scene.frame_end = 250; scene.frame_set(1)
scene.render.engine = 'BLENDER_EEVEE_NEXT'
scene.render.bake_bias = 0.0
scene.render.bake_samples = 0
scene.cycles.sampling_pattern = 'TABULATED_SOBOL'
scene.eevee.use_volume_custom_range = False
bpy.context.view_layer.update()
